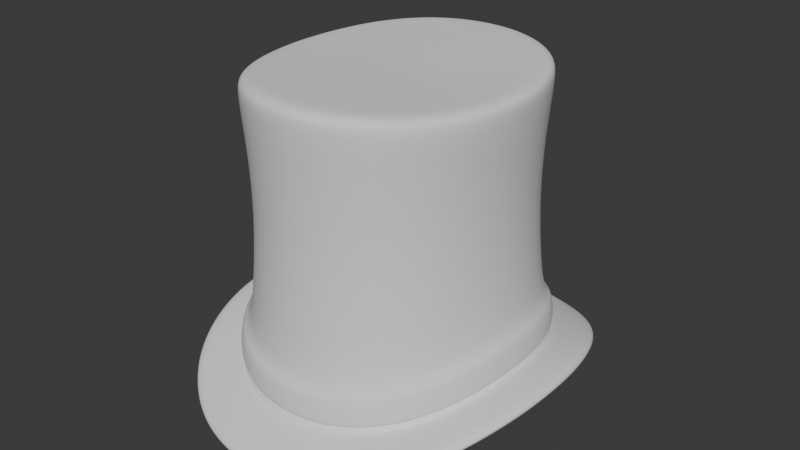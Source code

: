 # Source: Attire_Hat_HatTopTall_HIGHPOLY.blend  (saved by Blender 4.3.34; exported with 4.5.12 LTS)
import bpy
from mathutils import Matrix  # noqa: F401  (used for matrix-valued properties, if any)

bpy.ops.wm.read_factory_settings(use_empty=True)
scene = bpy.context.scene
scene.name = 'Scene'

# ---- world
world_world = bpy.data.worlds.new('World'); scene.world = world_world
world_world.use_nodes = True; world_world.node_tree.nodes.clear()
_N = world_world.node_tree.nodes; _L = world_world.node_tree.links
n0 = _N.new('ShaderNodeOutputWorld'); n0.name = 'World Output'; n0.location = (300, 300)
n1 = _N.new('ShaderNodeBackground'); n1.name = 'Background'; n1.location = (10, 300)
n1.inputs[0].default_value = (0.05088, 0.05088, 0.05088, 1.0)
_L.new(n1.outputs[0], n0.inputs[0])
n0.is_active_output = True
world_world.color = (0.05088, 0.05088, 0.05088)
world_world.use_sun_shadow = False
world_world.sun_shadow_jitter_overblur = 0.0

# ---- meshes
me_attire_hat_hattoptall_highpoly = bpy.data.meshes.new('Attire_Hat_HatTopTall_HIGHPOLY')
me_attire_hat_hattoptall_highpoly.from_pydata([(0.06325, -0.07435, 0.02669), (0.08711, -2.98e-08, 0.03584), (0.08564, -0.02075, 0.03511), (0.08112, -0.04064, 0.03282), (0.07366, -0.05879, 0.02978), (0.05001, -0.0866, 0.02422), (0.03457, -0.09537, 0.02196), (0.01765, -0.1006, 0.02063), (2.384e-07, -0.1024, 0.02012), (0.08671, -0.1019, 0.02517), (0.1194, -2.98e-08, 0.04203), (0.1174, -0.02845, 0.04067), (0.1112, -0.05571, 0.03728), (0.101, -0.0806, 0.03163), (0.06856, -0.1187, 0.01864), (0.04739, -0.1307, 0.01406), (0.0242, -0.138, 0.01209), (2.384e-07, -0.1404, 0.01122), (0.08671, -0.1019, 0.01374), (0.1194, -2.98e-08, 0.0303), (0.1174, -0.02845, 0.02895), (0.1112, -0.05571, 0.02563), (0.101, -0.0806, 0.02007), (0.06856, -0.1187, 0.007357), (0.04739, -0.1307, 0.002829), (0.0242, -0.138, 0.0008664), (2.384e-07, -0.1404, 3.129e-07), (0.06325, 0.07435, 0.02686), (0.08561, 0.02075, 0.03512), (0.08112, 0.04064, 0.03282), (0.07366, 0.05879, 0.02983), (0.05001, 0.0866, 0.02439), (0.03457, 0.09537, 0.02212), (0.01765, 0.1006, 0.02074), (2.384e-07, 0.1024, 0.02013), (0.08671, 0.1019, 0.02517), (0.1174, 0.02845, 0.04068), (0.1112, 0.05571, 0.03728), (0.101, 0.0806, 0.03163), (0.06856, 0.1187, 0.01871), (0.04739, 0.1307, 0.01409), (0.0242, 0.138, 0.01209), (2.384e-07, 0.1404, 0.01122), (0.08671, 0.1019, 0.01374), (0.1174, 0.02845, 0.02896), (0.1112, 0.05571, 0.02563), (0.101, 0.0806, 0.02007), (0.06856, 0.1187, 0.007418), (0.04739, 0.1307, 0.002856), (0.0242, 0.138, 0.0008674), (2.384e-07, 0.1404, 3.129e-07), (-0.06325, -0.07435, 0.02669), (-0.08711, -2.98e-08, 0.03584), (-0.08564, -0.02075, 0.03511), (-0.08112, -0.04064, 0.03282), (-0.07366, -0.05879, 0.02978), (-0.05001, -0.0866, 0.02422), (-0.03457, -0.09537, 0.02196), (-0.01765, -0.1006, 0.02063), (-0.08671, -0.1019, 0.02517), (-0.1194, -2.98e-08, 0.04203), (-0.1174, -0.02845, 0.04067), (-0.1112, -0.05571, 0.03728), (-0.101, -0.0806, 0.03163), (-0.06856, -0.1187, 0.01864), (-0.04739, -0.1307, 0.01406), (-0.0242, -0.138, 0.01209), (-0.08671, -0.1019, 0.01374), (-0.1194, -2.98e-08, 0.0303), (-0.1174, -0.02845, 0.02895), (-0.1112, -0.05571, 0.02563), (-0.101, -0.0806, 0.02007), (-0.06856, -0.1187, 0.007357), (-0.04739, -0.1307, 0.002829), (-0.0242, -0.138, 0.0008664), (-0.06325, 0.07435, 0.02686), (-0.08561, 0.02075, 0.03512), (-0.08112, 0.04064, 0.03282), (-0.07366, 0.05879, 0.02983), (-0.05001, 0.0866, 0.02439), (-0.03457, 0.09537, 0.02212), (-0.01765, 0.1006, 0.02074), (-0.01867, 0.1052, 0.04761), (-0.0366, 0.09963, 0.0489), (-0.05302, 0.09029, 0.0512), (-0.0671, 0.07723, 0.05396), (-0.08671, 0.1019, 0.02517), (-0.1174, 0.02845, 0.04068), (-0.1112, 0.05571, 0.03728), (-0.101, 0.0806, 0.03163), (-0.06856, 0.1187, 0.01871), (-0.04739, 0.1307, 0.01409), (-0.0242, 0.138, 0.01209), (-0.08671, 0.1019, 0.01374), (-0.1174, 0.02845, 0.02896), (-0.1112, 0.05571, 0.02563), (-0.101, 0.0806, 0.02007), (-0.06856, 0.1187, 0.007418), (-0.04739, 0.1307, 0.002856), (-0.0242, 0.138, 0.0008674), (-0.01589, 0.09058, 0.01049), (-0.03111, 0.08583, 0.01173), (-0.04501, 0.07794, 0.01378), (-0.0663, 0.05291, 0.01867), (-0.07301, 0.03657, 0.02137), (-0.07705, 0.01868, 0.02344), (-0.05692, 0.06692, 0.016), (-0.01589, -0.09058, 0.01039), (-0.03111, -0.08583, 0.0116), (-0.04501, -0.07794, 0.01363), (-0.0663, -0.05291, 0.01863), (-0.07301, -0.03657, 0.02137), (-0.07708, -0.01868, 0.02343), (-0.0784, -2.98e-08, 0.02409), (-0.05692, -0.06692, 0.01585), (2.384e-07, 0.09216, 0.009943), (0.01589, 0.09058, 0.01049), (0.03111, 0.08583, 0.01173), (0.04501, 0.07794, 0.01378), (0.0663, 0.05291, 0.01867), (0.07301, 0.03657, 0.02137), (0.07705, 0.01868, 0.02344), (0.05692, 0.06692, 0.016), (2.384e-07, -0.09216, 0.009932), (0.01589, -0.09058, 0.01039), (0.03111, -0.08583, 0.0116), (0.04501, -0.07794, 0.01363), (0.0663, -0.05291, 0.01863), (0.07301, -0.03657, 0.02137), (0.07708, -0.01868, 0.02343), (0.0784, -2.98e-08, 0.02409), (0.05692, -0.06692, 0.01585), (0.06306, -0.07413, 0.03088), (0.08684, -2.98e-08, 0.03997), (0.08538, -0.02069, 0.03927), (0.08088, -0.04052, 0.03701), (0.07344, -0.05862, 0.03398), (0.04987, -0.08634, 0.02833), (0.03447, -0.09508, 0.02606), (0.0176, -0.1003, 0.02474), (2.384e-07, -0.1021, 0.02422), (0.06306, 0.07413, 0.03104), (0.08535, 0.02069, 0.03928), (0.08088, 0.04052, 0.03701), (0.07344, 0.05862, 0.03402), (0.04987, 0.08634, 0.0285), (0.03447, 0.09508, 0.02621), (0.0176, 0.1003, 0.02485), (2.384e-07, 0.1021, 0.02423), (-0.06306, -0.07413, 0.03088), (-0.08684, -2.98e-08, 0.03997), (-0.08538, -0.02069, 0.03927), (-0.08088, -0.04052, 0.03701), (-0.07344, -0.05862, 0.03398), (-0.04987, -0.08634, 0.02833), (-0.03447, -0.09508, 0.02606), (-0.0176, -0.1003, 0.02474), (-0.06306, 0.07413, 0.03104), (-0.08535, 0.02069, 0.03928), (-0.08088, 0.04052, 0.03701), (-0.07344, 0.05862, 0.03402), (-0.04987, 0.08634, 0.0285), (-0.03447, 0.09508, 0.02621), (-0.0176, 0.1003, 0.02485), (-0.07804, 0.06078, 0.05693), (-0.08573, 0.04184, 0.05984), (-0.09029, 0.02131, 0.06187), (-0.01867, -0.1052, 0.0475), (-0.05302, -0.09029, 0.05104), (-0.0366, -0.09963, 0.04875), (-0.0671, -0.07723, 0.05386), (-0.07804, -0.06078, 0.05693), (-0.08572, -0.04184, 0.05984), (-0.09181, 4.5e-06, 0.06239), (-0.09032, -0.02131, 0.06187), (2.384e-07, 0.1071, 0.04687), (0.01867, 0.1052, 0.04761), (0.05302, 0.09029, 0.0512), (0.0366, 0.09963, 0.0489), (0.0671, 0.07723, 0.05396), (0.07804, 0.06078, 0.05693), (0.08573, 0.04184, 0.05984), (0.09029, 0.02131, 0.06187), (2.384e-07, -0.1071, 0.04686), (0.01867, -0.1052, 0.0475), (0.0366, -0.09963, 0.04875), (0.05302, -0.09029, 0.05104), (0.0671, -0.07723, 0.05386), (0.07804, -0.06078, 0.05693), (0.08572, -0.04184, 0.05984), (0.09032, -0.02131, 0.06187), (0.09181, 4.5e-06, 0.06239), (0.01887, -0.1067, 0.02501), (0.037, -0.1011, 0.02632), (0.05364, -0.09165, 0.02858), (0.06795, -0.07845, 0.03111), (0.07915, -0.06177, 0.03421), (0.08707, -0.04255, 0.03724), (0.09182, -0.02168, 0.0395), (0.01887, 0.1067, 0.02512), (0.05364, 0.09165, 0.02875), (0.037, 0.1011, 0.02647), (0.06795, 0.07844, 0.03128), (0.07915, 0.06177, 0.03425), (0.08707, 0.04254, 0.03724), (0.09336, 4.5e-06, 0.0402), (0.09179, 0.02168, 0.03951), (2.384e-07, -0.1086, 0.02449), (-0.01887, -0.1067, 0.02501), (-0.05364, -0.09165, 0.02858), (-0.037, -0.1011, 0.02632), (-0.06795, -0.07845, 0.03111), (-0.07915, -0.06177, 0.03421), (-0.08707, -0.04255, 0.03724), (-0.09182, -0.02168, 0.0395), (2.384e-07, 0.1086, 0.0245), (-0.01887, 0.1067, 0.02512), (-0.037, 0.1011, 0.02647), (-0.05364, 0.09165, 0.02875), (-0.06795, 0.07844, 0.03128), (-0.07915, 0.06177, 0.03425), (-0.08707, 0.04254, 0.03724), (-0.09179, 0.02168, 0.03951), (-0.09336, 4.739e-06, 0.0402), (0.08529, -2.98e-08, 0.06217), (0.08386, -0.02036, 0.06165), (0.0795, -0.03988, 0.05963), (0.07227, -0.05772, 0.05672), (0.04915, -0.08503, 0.05081), (0.03399, -0.09364, 0.04851), (0.01736, -0.09882, 0.04725), (2.384e-07, -0.1006, 0.04661), (0.08383, 0.02036, 0.06165), (0.0795, 0.03988, 0.05963), (0.07227, 0.05772, 0.05672), (0.04915, 0.08503, 0.05097), (0.03399, 0.09364, 0.04866), (0.01736, 0.09882, 0.04736), (2.384e-07, 0.1006, 0.04662), (-0.08529, -2.98e-08, 0.06217), (-0.08386, -0.02036, 0.06165), (-0.0795, -0.03988, 0.05963), (-0.07227, -0.05772, 0.05672), (-0.04915, -0.08503, 0.05081), (-0.03399, -0.09364, 0.04851), (-0.01736, -0.09882, 0.04725), (-0.08383, 0.02036, 0.06165), (-0.0795, 0.03988, 0.05963), (-0.07227, 0.05772, 0.05672), (-0.04914, 0.08503, 0.05097), (-0.03399, 0.09364, 0.04866), (-0.01736, 0.09882, 0.04736), (0.06211, -0.07301, 0.05364), (0.06211, 0.07301, 0.05375), (-0.06211, -0.07301, 0.05364), (-0.06211, 0.07301, 0.05375), (0.07965, 0.01934, 0.1004), (0.07807, 0.01915, 0.1366), (0.07966, 0.01934, 0.1729), (0.07559, 0.03792, 0.0992), (0.07399, 0.0375, 0.1361), (0.0756, 0.03792, 0.1731), (0.06881, 0.05496, 0.09742), (0.06721, 0.05424, 0.1354), (0.06881, 0.05496, 0.1735), (0.05923, 0.06963, 0.0956), (0.05773, 0.06857, 0.1347), (0.05923, 0.06963, 0.1739), (0.04695, 0.08123, 0.09389), (0.04567, 0.07983, 0.1341), (0.04695, 0.08123, 0.1742), (0.03252, 0.08959, 0.09246), (0.03158, 0.08789, 0.1336), (0.03252, 0.08958, 0.1746), (0.01663, 0.09463, 0.09163), (0.01613, 0.09275, 0.1332), (0.01662, 0.09462, 0.1747), (2.384e-07, 0.09633, 0.09116), (2.384e-07, 0.09437, 0.133), (2.384e-07, 0.09632, 0.1748), (-0.01663, 0.09463, 0.09163), (-0.01613, 0.09275, 0.1332), (-0.01662, 0.09462, 0.1747), (-0.03252, 0.08959, 0.09246), (-0.03158, 0.08789, 0.1336), (-0.03252, 0.08958, 0.1746), (-0.04695, 0.08123, 0.09389), (-0.04567, 0.07983, 0.1341), (-0.04695, 0.08123, 0.1742), (-0.05923, 0.06963, 0.0956), (-0.05773, 0.06857, 0.1347), (-0.05923, 0.06963, 0.1739), (-0.06881, 0.05496, 0.09742), (-0.06721, 0.05424, 0.1354), (-0.06881, 0.05496, 0.1735), (-0.07559, 0.03792, 0.0992), (-0.07399, 0.0375, 0.1361), (-0.0756, 0.03792, 0.1731), (-0.07965, 0.01934, 0.1004), (-0.07807, 0.01915, 0.1366), (-0.07966, 0.01934, 0.1729), (-0.08102, -2.98e-08, 0.1008), (-0.07944, -2.98e-08, 0.1368), (-0.08103, -2.98e-08, 0.173), (-0.07968, -0.01934, 0.1004), (-0.0781, -0.01915, 0.1366), (-0.07968, -0.01934, 0.1729), (-0.07559, -0.03792, 0.0992), (-0.07399, -0.0375, 0.1361), (-0.0756, -0.03792, 0.1731), (-0.06881, -0.05496, 0.09742), (-0.06721, -0.05424, 0.1354), (-0.06881, -0.05496, 0.1735), (-0.05923, -0.06964, 0.09554), (-0.05773, -0.06857, 0.1347), (-0.05923, -0.06963, 0.1739), (-0.04696, -0.08124, 0.0938), (-0.04567, -0.07983, 0.1341), (-0.04695, -0.08124, 0.1743), (-0.03252, -0.0896, 0.09238), (-0.03158, -0.08789, 0.1335), (-0.03252, -0.0896, 0.1746), (-0.01663, -0.09463, 0.09157), (-0.01613, -0.09275, 0.1332), (-0.01663, -0.09463, 0.1747), (2.384e-07, -0.09633, 0.09115), (2.384e-07, -0.09437, 0.133), (2.384e-07, -0.09632, 0.1748), (0.01663, -0.09463, 0.09157), (0.01613, -0.09275, 0.1332), (0.01663, -0.09463, 0.1747), (0.03252, -0.0896, 0.09238), (0.03158, -0.08789, 0.1335), (0.03252, -0.0896, 0.1746), (0.04696, -0.08124, 0.0938), (0.04567, -0.07983, 0.1341), (0.04695, -0.08124, 0.1743), (0.05924, -0.06964, 0.09554), (0.05773, -0.06857, 0.1347), (0.05923, -0.06963, 0.1739), (0.06881, -0.05496, 0.09742), (0.06721, -0.05424, 0.1354), (0.06881, -0.05496, 0.1735), (0.07559, -0.03792, 0.0992), (0.07399, -0.0375, 0.1361), (0.0756, -0.03792, 0.1731), (0.07968, -0.01934, 0.1004), (0.0781, -0.01915, 0.1366), (0.07969, -0.01934, 0.1729), (0.08102, -2.98e-08, 0.1008), (0.07944, -2.98e-08, 0.1368), (0.08103, -2.98e-08, 0.173), (2.384e-07, -5.066e-07, 0.213), (0.08443, -2.98e-08, 0.2049), (0.06847, -6.827e-06, 0.2129), (0.0828, -4.232e-08, 0.2106), (0.06729, -0.01723, 0.213), (0.08303, -0.02015, 0.2049), (0.08142, -0.01976, 0.2106), (0.06367, -0.03364, 0.2134), (0.07872, -0.03949, 0.2054), (0.07721, -0.03873, 0.2111), (0.05776, -0.0484, 0.214), (0.07158, -0.05717, 0.2061), (0.07021, -0.05608, 0.2118), (0.0274, -0.07723, 0.2157), (0.0337, -0.09285, 0.2081), (0.03306, -0.09107, 0.2138), (0.083, 0.02015, 0.2049), (0.06726, 0.01723, 0.213), (0.0814, 0.01976, 0.2106), (0.0337, 0.09285, 0.2081), (0.0274, 0.07723, 0.2156), (0.03306, 0.09107, 0.2137), (-0.06729, -0.01723, 0.213), (-0.08302, -0.02015, 0.2049), (-0.08142, -0.01976, 0.2106), (-0.07872, -0.03949, 0.2054), (-0.06367, -0.03364, 0.2134), (-0.07721, -0.03873, 0.2111), (-0.03944, -0.07033, 0.2152), (-0.04872, -0.08429, 0.2076), (-0.04778, -0.08268, 0.2132), (-0.0337, -0.09285, 0.2081), (-0.0274, -0.07723, 0.2157), (-0.03306, -0.09107, 0.2138), (-0.05776, 0.0484, 0.214), (-0.07158, 0.05717, 0.2061), (-0.07021, 0.05608, 0.2118), (-0.0274, 0.07723, 0.2156), (-0.0337, 0.09285, 0.2081), (-0.03306, 0.09107, 0.2137), (0.06154, 0.07235, 0.2068), (0.04966, 0.06075, 0.2146), (0.06036, 0.07096, 0.2125), (-0.04966, -0.06075, 0.2146), (-0.06154, -0.07235, 0.2069), (-0.06036, -0.07096, 0.2125), (0.03944, -0.07033, 0.2152), (0.04872, -0.08429, 0.2076), (0.04778, -0.08268, 0.2132), (0.01722, -0.09801, 0.2084), (0.01404, -0.08144, 0.2159), (0.01689, -0.09613, 0.214), (2.384e-07, -0.08285, 0.216), (2.384e-07, -0.09974, 0.2085), (2.384e-07, -0.09782, 0.2141), (0.06367, 0.03365, 0.2134), (0.07872, 0.03949, 0.2054), (0.07721, 0.03873, 0.2111), (0.07158, 0.05717, 0.2061), (0.05776, 0.0484, 0.214), (0.07021, 0.05608, 0.2118), (0.03944, 0.07033, 0.2152), (0.04871, 0.08429, 0.2075), (0.04778, 0.08267, 0.2132), (0.01404, 0.08143, 0.2158), (0.01722, 0.098, 0.2084), (0.01689, 0.09613, 0.214), (2.384e-07, 0.09974, 0.2085), (2.384e-07, 0.08285, 0.216), (2.384e-07, 0.09782, 0.2141), (-0.08443, -2.98e-08, 0.2049), (-0.06847, -6.827e-06, 0.2129), (-0.0828, -4.232e-08, 0.2106), (-0.07158, -0.05717, 0.2061), (-0.05776, -0.0484, 0.214), (-0.07021, -0.05608, 0.2118), (-0.01404, -0.08144, 0.2159), (-0.01722, -0.09801, 0.2084), (-0.01689, -0.09613, 0.214), (-0.06726, 0.01723, 0.213), (-0.083, 0.02015, 0.2049), (-0.0814, 0.01976, 0.2106), (-0.06367, 0.03365, 0.2134), (-0.07872, 0.03949, 0.2054), (-0.07721, 0.03873, 0.2111), (-0.03944, 0.07033, 0.2152), (-0.04871, 0.08429, 0.2075), (-0.04778, 0.08267, 0.2132), (-0.01722, 0.098, 0.2084), (-0.01404, 0.08143, 0.2158), (-0.01689, 0.09613, 0.214), (0.06154, -0.07235, 0.2069), (0.04966, -0.06075, 0.2146), (0.06037, -0.07096, 0.2125), (-0.06154, 0.07235, 0.2068), (-0.04966, 0.06075, 0.2146), (-0.06036, 0.07096, 0.2125), (0.07765, -7.252e-08, 0.2129), (0.07637, -0.01854, 0.213), (0.07245, -0.03634, 0.2134), (0.06592, -0.05266, 0.2141), (0.07634, 0.01854, 0.213), (-0.07245, -0.03634, 0.2134), (-0.07637, -0.01854, 0.213), (-0.03109, -0.08566, 0.216), (-0.04493, -0.07773, 0.2154), (-0.05672, -0.06668, 0.2148), (0.01589, -0.09044, 0.2162), (2.384e-07, -0.09205, 0.2163), (0.05672, -0.06668, 0.2148), (0.04493, -0.07773, 0.2154), (0.06592, 0.05266, 0.2141), (0.07245, 0.03634, 0.2134), (2.384e-07, 0.09205, 0.2163), (0.01589, 0.09044, 0.2162), (-0.01589, -0.09044, 0.2162), (-0.07765, -7.252e-08, 0.2129), (-0.07634, 0.01854, 0.213), (-0.07245, 0.03634, 0.2134), (-0.01589, 0.09044, 0.2162), (-0.05672, 0.06668, 0.2147), (-0.04492, 0.07773, 0.2154), (0.03109, -0.08566, 0.216), (0.05672, 0.06668, 0.2147), (0.03109, 0.08566, 0.2159), (0.04492, 0.07773, 0.2154), (-0.06592, -0.05266, 0.2141), (-0.06592, 0.05266, 0.2141), (-0.03109, 0.08566, 0.2159), (-0.01067, 0.0628, 0.2034), (-0.02079, 0.05964, 0.2034), (-0.02989, 0.05448, 0.2034), (-0.04389, 0.03797, 0.2034), (-0.04858, 0.02656, 0.2034), (-0.05149, 0.01365, 0.2034), (-0.03763, 0.04732, 0.2034), (-0.01067, -0.0628, 0.2034), (-0.02079, -0.05964, 0.2034), (-0.02989, -0.05448, 0.2034), (-0.04389, -0.03797, 0.2034), (-0.04858, -0.02655, 0.2034), (-0.05151, -0.01365, 0.2034), (-0.05247, -9.079e-06, 0.2034), (-0.03763, -0.04732, 0.2034), (2.384e-07, 0.06387, 0.2034), (0.01067, 0.0628, 0.2034), (0.02079, 0.05964, 0.2034), (0.02989, 0.05448, 0.2034), (0.04389, 0.03797, 0.2034), (0.04858, 0.02656, 0.2034), (0.05149, 0.01365, 0.2034), (0.03763, 0.04732, 0.2034), (2.384e-07, -0.06387, 0.2034), (0.01067, -0.0628, 0.2034), (0.02079, -0.05964, 0.2034), (0.02989, -0.05448, 0.2034), (0.04389, -0.03797, 0.2034), (0.04858, -0.02655, 0.2034), (0.05151, -0.01365, 0.2034), (0.05247, -9.181e-06, 0.2034), (0.03763, -0.04732, 0.2034), (0.0, -4.895e-07, 0.2034), (-0.04724, 0.05553, 0.2034), (-0.05502, 0.04391, 0.2034), (0.05502, -0.04391, 0.2034), (0.06059, -0.03035, 0.2034), (-0.04724, -0.05553, 0.2034), (-0.03735, -0.06468, 0.2034), (0.06396, -0.0155, 0.2034), (0.06506, -3.25e-08, 0.2034), (0.06394, 0.0155, 0.2034), (0.06059, 0.03035, 0.2034), (2.384e-07, -0.07648, 0.2034), (0.01318, -0.07516, 0.2034), (0.02582, -0.07122, 0.2034), (0.03735, -0.06468, 0.2034), (0.04724, -0.05553, 0.2034), (-0.06396, -0.0155, 0.2034), (-0.06059, -0.03035, 0.2034), (-0.01318, 0.07516, 0.2034), (-0.02582, 0.07122, 0.2034), (0.04724, 0.05553, 0.2034), (0.03735, 0.06468, 0.2034), (0.05502, 0.04391, 0.2034), (0.02582, 0.07122, 0.2034), (0.01318, 0.07516, 0.2034), (2.384e-07, 0.07648, 0.2034), (-0.06059, 0.03035, 0.2034), (-0.05502, -0.04391, 0.2034), (-0.06506, -3.25e-08, 0.2034), (-0.02582, -0.07122, 0.2034), (-0.01318, -0.07516, 0.2034), (-0.06394, 0.0155, 0.2034), (-0.03735, 0.06468, 0.2034)], [], [(242, 241, 172, 171), (3, 12, 11, 2), (16, 25, 24, 15), (15, 24, 23, 14), (14, 23, 18, 9), (9, 18, 22, 13), (13, 22, 21, 12), (12, 21, 20, 11), (11, 20, 19, 10), (42, 41, 49, 50), (41, 40, 48, 49), (40, 39, 47, 48), (39, 35, 43, 47), (35, 38, 46, 43), (38, 37, 45, 46), (37, 36, 44, 45), (36, 10, 19, 44), (17, 66, 74, 26), (66, 65, 73, 74), (65, 64, 72, 73), (64, 59, 67, 72), (59, 63, 71, 67), (63, 62, 70, 71), (62, 61, 69, 70), (61, 60, 68, 69), (42, 50, 99, 92), (92, 99, 98, 91), (91, 98, 97, 90), (90, 97, 93, 86), (86, 93, 96, 89), (89, 96, 95, 88), (88, 95, 94, 87), (87, 94, 68, 60), (78, 89, 88, 77), (29, 37, 38, 30), (57, 65, 66, 58), (53, 61, 62, 54), (55, 63, 59, 51), (56, 64, 65, 57), (58, 66, 17, 8), (52, 60, 61, 53), (51, 59, 64, 56), (54, 62, 63, 55), (80, 81, 92, 91), (76, 77, 88, 87), (78, 75, 86, 89), (79, 80, 91, 90), (81, 34, 42, 92), (52, 76, 87, 60), (75, 79, 90, 86), (27, 35, 39, 31), (31, 39, 40, 32), (38, 35, 27, 30), (36, 37, 29, 28), (40, 41, 33, 32), (13, 12, 3, 4), (14, 9, 0, 5), (11, 10, 1, 2), (17, 16, 7, 8), (1, 10, 36, 28), (15, 14, 5, 6), (0, 9, 13, 4), (33, 41, 42, 34), (52, 150, 158, 76), (76, 158, 159, 77), (256, 257, 350, 349), (77, 159, 160, 78), (78, 160, 157, 75), (79, 161, 162, 80), (80, 162, 163, 81), (81, 163, 148, 34), (75, 157, 161, 79), (52, 53, 151, 150), (53, 54, 152, 151), (54, 55, 153, 152), (55, 51, 149, 153), (56, 57, 155, 154), (57, 58, 156, 155), (58, 8, 140, 156), (51, 56, 154, 149), (1, 28, 142, 133), (28, 29, 143, 142), (29, 30, 144, 143), (30, 27, 141, 144), (31, 32, 146, 145), (32, 33, 147, 146), (33, 34, 148, 147), (27, 31, 145, 141), (1, 133, 134, 2), (2, 134, 135, 3), (3, 135, 136, 4), (4, 136, 132, 0), (5, 137, 138, 6), (6, 138, 139, 7), (7, 139, 140, 8), (0, 132, 137, 5), (161, 157, 219, 218), (229, 230, 184, 185), (255, 249, 84, 85), (145, 146, 201, 200), (228, 229, 185, 186), (251, 238, 175, 82), (144, 141, 202, 203), (227, 252, 187, 188), (250, 251, 82, 83), (143, 144, 203, 204), (226, 227, 188, 189), (249, 250, 83, 84), (142, 143, 204, 206), (225, 226, 189, 190), (248, 255, 85, 164), (133, 142, 206, 205), (224, 225, 190, 191), (149, 154, 209, 211), (247, 248, 164, 165), (156, 140, 207, 208), (246, 247, 165, 166), (155, 156, 208, 210), (239, 246, 166, 173), (154, 155, 210, 209), (243, 254, 170, 168), (153, 149, 211, 212), (231, 245, 167, 183), (152, 153, 212, 213), (245, 244, 169, 167), (151, 152, 213, 214), (244, 243, 168, 169), (150, 151, 214, 223), (254, 242, 171, 170), (146, 147, 199, 201), (230, 231, 183, 184), (252, 228, 186, 187), (147, 148, 215, 199), (232, 224, 191, 182), (141, 145, 200, 202), (233, 232, 182, 181), (134, 133, 205, 198), (135, 134, 198, 197), (234, 233, 181, 180), (136, 135, 197, 196), (158, 150, 223, 222), (253, 234, 180, 179), (132, 136, 196, 195), (159, 158, 222, 221), (236, 235, 177, 178), (138, 137, 194, 193), (160, 159, 221, 220), (237, 236, 178, 176), (139, 138, 193, 192), (157, 160, 220, 219), (238, 237, 176, 175), (140, 139, 192, 207), (162, 161, 218, 217), (235, 253, 179, 177), (137, 132, 195, 194), (240, 239, 173, 174), (163, 162, 217, 216), (241, 240, 174, 172), (148, 163, 216, 215), (259, 260, 257, 256), (260, 261, 258, 257), (352, 413, 372), (234, 262, 259, 233), (423, 352, 431), (262, 263, 260, 259), (263, 264, 261, 260), (420, 352, 416), (253, 265, 262, 234), (265, 266, 263, 262), (266, 267, 264, 263), (413, 352, 393), (235, 268, 265, 253), (268, 269, 266, 265), (269, 270, 267, 266), (267, 392, 410, 264), (236, 271, 268, 235), (271, 272, 269, 268), (272, 273, 270, 269), (416, 352, 372), (237, 274, 271, 236), (274, 275, 272, 271), (275, 276, 273, 272), (273, 371, 414, 270), (238, 277, 274, 237), (277, 278, 275, 274), (278, 279, 276, 275), (282, 440, 419, 279), (251, 280, 277, 238), (280, 281, 278, 277), (281, 282, 279, 278), (441, 352, 420), (250, 283, 280, 251), (283, 284, 281, 280), (284, 285, 282, 281), (441, 389, 352), (249, 286, 283, 250), (286, 287, 284, 283), (287, 288, 285, 284), (411, 393, 352), (255, 289, 286, 249), (289, 290, 287, 286), (290, 291, 288, 287), (248, 292, 289, 255), (292, 293, 290, 289), (293, 294, 291, 290), (447, 386, 352), (247, 295, 292, 248), (295, 296, 293, 292), (296, 297, 294, 293), (437, 352, 389), (246, 298, 295, 247), (298, 299, 296, 295), (299, 300, 297, 296), (447, 352, 437), (239, 301, 298, 246), (301, 302, 299, 298), (302, 303, 300, 299), (431, 352, 434), (240, 304, 301, 239), (304, 305, 302, 301), (305, 306, 303, 302), (423, 374, 352), (241, 307, 304, 240), (307, 308, 305, 304), (308, 309, 306, 305), (426, 352, 378), (242, 310, 307, 241), (310, 311, 308, 307), (311, 312, 309, 308), (352, 380, 384), (254, 313, 310, 242), (313, 314, 311, 310), (314, 315, 312, 311), (444, 352, 398), (243, 316, 313, 254), (316, 317, 314, 313), (317, 318, 315, 314), (352, 395, 380), (244, 319, 316, 243), (319, 320, 317, 316), (320, 321, 318, 317), (428, 352, 384), (245, 322, 319, 244), (322, 323, 320, 319), (323, 324, 321, 320), (434, 352, 386), (231, 325, 322, 245), (325, 326, 323, 322), (326, 327, 324, 323), (411, 352, 407), (230, 328, 325, 231), (328, 329, 326, 325), (329, 330, 327, 326), (404, 352, 428), (229, 331, 328, 230), (331, 332, 329, 328), (332, 333, 330, 329), (352, 402, 365), (228, 334, 331, 229), (334, 335, 332, 331), (335, 336, 333, 332), (407, 352, 369), (252, 337, 334, 228), (337, 338, 335, 334), (338, 339, 336, 335), (402, 352, 404), (227, 340, 337, 252), (340, 341, 338, 337), (341, 342, 339, 338), (398, 352, 365), (226, 343, 340, 227), (343, 344, 341, 340), (344, 345, 342, 341), (352, 444, 362), (225, 346, 343, 226), (346, 347, 344, 343), (347, 348, 345, 344), (352, 362, 359), (224, 349, 346, 225), (349, 350, 347, 346), (350, 351, 348, 347), (352, 354, 369), (256, 349, 224, 232), (257, 258, 351, 350), (351, 353, 357, 348), (306, 375, 422, 303), (333, 366, 401, 330), (291, 446, 438, 288), (312, 425, 377, 309), (336, 399, 366, 333), (315, 396, 425, 312), (330, 401, 405, 327), (318, 381, 396, 315), (339, 443, 399, 336), (324, 429, 383, 321), (352, 359, 356), (327, 405, 429, 324), (261, 408, 368, 258), (321, 383, 381, 318), (264, 410, 408, 261), (303, 422, 432, 300), (270, 414, 392, 267), (300, 432, 435, 297), (276, 417, 371, 273), (294, 387, 446, 291), (352, 374, 378), (258, 368, 353, 351), (297, 435, 387, 294), (279, 419, 417, 276), (348, 357, 360, 345), (285, 390, 440, 282), (426, 395, 352), (345, 360, 363, 342), (288, 438, 390, 285), (309, 377, 375, 306), (342, 363, 443, 339), (204, 181, 182, 206), (203, 180, 181, 204), (202, 179, 180, 203), (200, 177, 179, 202), (201, 178, 177, 200), (199, 176, 178, 201), (215, 175, 176, 199), (216, 82, 175, 215), (217, 83, 82, 216), (218, 84, 83, 217), (219, 85, 84, 218), (220, 164, 85, 219), (221, 165, 164, 220), (222, 166, 165, 221), (223, 173, 166, 222), (214, 174, 173, 223), (213, 172, 174, 214), (212, 171, 172, 213), (211, 170, 171, 212), (209, 168, 170, 211), (210, 169, 168, 209), (208, 167, 169, 210), (207, 183, 167, 208), (192, 184, 183, 207), (193, 185, 184, 192), (194, 186, 185, 193), (195, 187, 186, 194), (196, 188, 187, 195), (197, 189, 188, 196), (198, 190, 189, 197), (205, 191, 190, 198), (206, 182, 191, 205), (17, 26, 25, 16), (7, 16, 15, 6), (233, 259, 256, 232), (95, 104, 105, 94), (94, 105, 113, 68), (68, 113, 112, 69), (69, 112, 111, 70), (70, 111, 110, 71), (71, 110, 114, 67), (67, 114, 109, 72), (72, 109, 108, 73), (73, 108, 107, 74), (74, 107, 123, 26), (26, 123, 124, 25), (25, 124, 125, 24), (24, 125, 126, 23), (23, 126, 131, 18), (18, 131, 127, 22), (22, 127, 128, 21), (21, 128, 129, 20), (20, 129, 130, 19), (19, 130, 121, 44), (44, 121, 120, 45), (45, 120, 119, 46), (46, 119, 122, 43), (43, 122, 118, 47), (47, 118, 117, 48), (48, 117, 116, 49), (49, 116, 115, 50), (50, 115, 100, 99), (99, 100, 101, 98), (98, 101, 102, 97), (97, 102, 106, 93), (93, 106, 103, 96), (96, 103, 104, 95), (357, 353, 355, 358), (358, 355, 449, 450), (360, 357, 358, 361), (361, 358, 450, 451), (363, 360, 361, 364), (364, 361, 451, 452), (353, 368, 370, 355), (355, 370, 453, 449), (375, 377, 379, 376), (376, 379, 454, 455), (381, 383, 385, 382), (382, 385, 456, 457), (396, 381, 382, 397), (397, 382, 457, 458), (405, 401, 403, 406), (406, 403, 459, 460), (399, 443, 445, 400), (400, 445, 461, 462), (408, 410, 412, 409), (409, 412, 463, 464), (417, 419, 421, 418), (418, 421, 465, 466), (429, 405, 406, 430), (430, 406, 460, 467), (432, 422, 424, 433), (433, 424, 468, 469), (435, 432, 433, 436), (436, 433, 469, 470), (419, 440, 442, 421), (421, 442, 471, 465), (438, 446, 448, 439), (439, 448, 472, 473), (443, 363, 364, 445), (445, 364, 452, 461), (366, 399, 400, 367), (367, 400, 462, 474), (401, 366, 367, 403), (403, 367, 474, 459), (368, 408, 409, 370), (370, 409, 464, 453), (410, 392, 394, 412), (412, 394, 475, 463), (414, 371, 373, 415), (415, 373, 476, 477), (371, 417, 418, 373), (373, 418, 466, 476), (392, 414, 415, 394), (394, 415, 477, 475), (422, 375, 376, 424), (424, 376, 455, 468), (377, 425, 427, 379), (379, 427, 478, 454), (425, 396, 397, 427), (427, 397, 458, 478), (383, 429, 430, 385), (385, 430, 467, 456), (387, 435, 436, 388), (388, 436, 470, 479), (446, 387, 388, 448), (448, 388, 479, 472), (390, 438, 439, 391), (391, 439, 473, 480), (440, 390, 391, 442), (442, 391, 480, 471), (352, 356, 354), (354, 356, 450, 449), (356, 359, 451, 450), (359, 362, 452, 451), (369, 354, 449, 453), (378, 374, 455, 454), (384, 380, 457, 456), (380, 395, 458, 457), (402, 404, 460, 459), (444, 398, 462, 461), (411, 407, 464, 463), (420, 416, 466, 465), (404, 428, 467, 460), (423, 431, 469, 468), (431, 434, 470, 469), (441, 420, 465, 471), (447, 437, 473, 472), (362, 444, 461, 452), (398, 365, 474, 462), (365, 402, 459, 474), (407, 369, 453, 464), (393, 411, 463, 475), (372, 413, 477, 476), (416, 372, 476, 466), (413, 393, 475, 477), (374, 423, 468, 455), (426, 378, 454, 478), (395, 426, 478, 458), (428, 384, 456, 467), (434, 386, 479, 470), (386, 447, 472, 479), (437, 389, 480, 473), (389, 441, 471, 480), (112, 113, 541, 529), (125, 124, 525, 526), (108, 109, 519, 542), (127, 131, 528, 516), (123, 107, 543, 524), (111, 112, 529, 530), (107, 108, 542, 543), (101, 100, 531, 532), (113, 105, 544, 541), (131, 126, 527, 528), (103, 106, 514, 515), (106, 102, 545, 514), (118, 122, 533, 534), (128, 127, 516, 517), (105, 104, 539, 544), (119, 120, 523, 535), (109, 114, 518, 519), (102, 101, 532, 545), (122, 119, 535, 533), (130, 129, 520, 521), (100, 115, 538, 531), (117, 118, 534, 536), (121, 130, 521, 522), (114, 110, 540, 518), (115, 116, 537, 538), (120, 121, 522, 523), (104, 103, 515, 539), (124, 123, 524, 525), (110, 111, 530, 540), (129, 128, 517, 520), (116, 117, 536, 537), (126, 125, 526, 527), (487, 483, 513), (483, 482, 513), (482, 481, 513), (481, 496, 513), (496, 497, 513), (497, 498, 513), (498, 499, 513), (499, 503, 513), (503, 500, 513), (500, 501, 513), (501, 502, 513), (502, 511, 513), (511, 510, 513), (510, 509, 513), (509, 508, 513), (508, 512, 513), (512, 507, 513), (507, 506, 513), (506, 505, 513), (505, 504, 513), (504, 488, 513), (488, 489, 513), (489, 490, 513), (490, 495, 513), (495, 491, 513), (491, 492, 513), (492, 493, 513), (493, 494, 513), (494, 486, 513), (486, 485, 513), (485, 484, 513), (484, 487, 513), (487, 484, 515, 514), (508, 509, 517, 516), (495, 490, 519, 518), (510, 511, 521, 520), (511, 502, 522, 521), (502, 501, 523, 522), (504, 505, 525, 524), (509, 510, 520, 517), (506, 507, 527, 526), (505, 506, 526, 525), (512, 508, 516, 528), (493, 492, 530, 529), (481, 482, 532, 531), (507, 512, 528, 527), (503, 499, 534, 533), (501, 500, 535, 523), (500, 503, 533, 535), (499, 498, 536, 534), (497, 496, 538, 537), (484, 485, 539, 515), (492, 491, 540, 530), (498, 497, 537, 536), (494, 493, 529, 541), (490, 489, 542, 519), (488, 504, 524, 543), (489, 488, 543, 542), (486, 494, 541, 544), (483, 487, 514, 545), (485, 486, 544, 539), (482, 483, 545, 532), (496, 481, 531, 538), (491, 495, 518, 540)])
me_attire_hat_hattoptall_highpoly.polygons.foreach_set('use_smooth', [True] * 576)
_uv = me_attire_hat_hattoptall_highpoly.uv_layers.new(name='UVMap')
_uv.uv.foreach_set('vector', [0.315, 0.2908, 0.315, 0.2675, 0.3226, 0.2675, 0.3226, 0.2908, 0.1391, 0.6061, 0.1803, 0.6061, 0.1803, 0.6345, 0.1391, 0.6345, 0.1273, 0.5261, 0.1394, 0.5261, 0.1394, 0.5547, 0.1273, 0.5547, 0.1273, 0.5547, 0.1394, 0.5547, 0.1394, 0.5835, 0.1273, 0.5835, 0.1273, 0.5835, 0.1394, 0.5835, 0.1394, 0.6129, 0.1273, 0.6129, 0.1273, 0.6129, 0.1394, 0.6129, 0.1394, 0.6434, 0.1273, 0.6434, 0.1273, 0.6434, 0.1394, 0.6434, 0.1394, 0.6752, 0.1273, 0.6752, 0.1273, 0.6752, 0.1394, 0.6752, 0.1394, 0.7081, 0.1273, 0.7081, 0.1273, 0.7081, 0.1394, 0.7081, 0.1394, 0.7414, 0.1273, 0.7414, 0.1273, 0.9854, 0.1273, 0.9568, 0.1394, 0.9568, 0.1394, 0.9854, 0.1273, 0.9568, 0.1273, 0.9282, 0.1394, 0.9282, 0.1394, 0.9568, 0.1273, 0.9282, 0.1273, 0.8993, 0.1394, 0.8993, 0.1394, 0.9282, 0.1273, 0.8993, 0.1273, 0.87, 0.1394, 0.87, 0.1394, 0.8993, 0.1273, 0.87, 0.1273, 0.8395, 0.1394, 0.8395, 0.1394, 0.87, 0.1273, 0.8395, 0.1273, 0.8076, 0.1394, 0.8076, 0.1394, 0.8395, 0.1273, 0.8076, 0.1273, 0.7748, 0.1394, 0.7748, 0.1394, 0.8076, 0.1273, 0.7748, 0.1273, 0.7414, 0.1394, 0.7414, 0.1394, 0.7748, 0.1273, 0.4975, 0.1273, 0.4688, 0.1394, 0.4688, 0.1394, 0.4975, 0.1273, 0.4688, 0.1273, 0.4402, 0.1394, 0.4402, 0.1394, 0.4688, 0.1273, 0.4402, 0.1273, 0.4114, 0.1394, 0.4114, 0.1394, 0.4402, 0.1273, 0.4114, 0.1273, 0.382, 0.1394, 0.382, 0.1394, 0.4114, 0.1273, 0.382, 0.1273, 0.3515, 0.1394, 0.3515, 0.1394, 0.382, 0.1273, 0.3515, 0.1273, 0.3197, 0.1394, 0.3197, 0.1394, 0.3515, 0.1273, 0.3197, 0.1273, 0.2868, 0.1394, 0.2868, 0.1394, 0.3197, 0.1273, 0.2868, 0.1273, 0.2535, 0.1394, 0.2535, 0.1394, 0.2868, 0.1273, 0.009483, 0.1394, 0.009483, 0.1394, 0.0381, 0.1273, 0.0381, 0.1273, 0.0381, 0.1394, 0.0381, 0.1394, 0.06672, 0.1273, 0.06672, 0.1273, 0.06672, 0.1394, 0.06672, 0.1394, 0.09556, 0.1273, 0.09556, 0.1273, 0.09556, 0.1394, 0.09556, 0.1394, 0.1249, 0.1273, 0.1249, 0.1273, 0.1249, 0.1394, 0.1249, 0.1394, 0.1554, 0.1273, 0.1554, 0.1273, 0.1554, 0.1394, 0.1554, 0.1394, 0.1873, 0.1273, 0.1873, 0.1273, 0.1873, 0.1394, 0.1873, 0.1394, 0.2201, 0.1273, 0.2201, 0.1273, 0.2201, 0.1394, 0.2201, 0.1394, 0.2535, 0.1273, 0.2535, 0.1391, 0.1555, 0.1803, 0.1555, 0.1803, 0.1831, 0.1391, 0.1831, 0.1391, 0.7208, 0.1803, 0.7208, 0.1803, 0.7484, 0.1391, 0.7484, 0.1391, 0.4024, 0.1803, 0.4024, 0.1803, 0.4272, 0.1391, 0.4272, 0.1391, 0.2694, 0.1803, 0.2694, 0.1803, 0.2979, 0.1391, 0.2979, 0.1391, 0.3255, 0.1803, 0.3255, 0.1803, 0.3519, 0.1391, 0.3519, 0.1391, 0.3774, 0.1803, 0.3774, 0.1803, 0.4024, 0.1391, 0.4024, 0.1391, 0.4272, 0.1803, 0.4272, 0.1803, 0.452, 0.1391, 0.452, 0.1391, 0.2405, 0.1803, 0.2405, 0.1803, 0.2694, 0.1391, 0.2694, 0.1391, 0.3519, 0.1803, 0.3519, 0.1803, 0.3774, 0.1391, 0.3774, 0.1391, 0.2979, 0.1803, 0.2979, 0.1803, 0.3255, 0.1391, 0.3255, 0.1391, 0.07865, 0.1391, 0.05384, 0.1803, 0.05384, 0.1803, 0.07865, 0.1391, 0.2116, 0.1391, 0.1831, 0.1803, 0.1831, 0.1803, 0.2116, 0.1391, 0.1555, 0.1391, 0.1291, 0.1803, 0.1291, 0.1803, 0.1555, 0.1391, 0.1036, 0.1391, 0.07865, 0.1803, 0.07865, 0.1803, 0.1036, 0.1391, 0.05384, 0.1391, 0.02904, 0.1803, 0.02904, 0.1803, 0.05384, 0.1391, 0.2405, 0.1391, 0.2116, 0.1803, 0.2116, 0.1803, 0.2405, 0.1391, 0.1291, 0.1391, 0.1036, 0.1803, 0.1036, 0.1803, 0.1291, 0.1391, 0.7748, 0.1803, 0.7748, 0.1803, 0.8003, 0.1391, 0.8003, 0.1391, 0.8003, 0.1803, 0.8003, 0.1803, 0.8253, 0.1391, 0.8253, 0.1803, 0.7484, 0.1803, 0.7748, 0.1391, 0.7748, 0.1391, 0.7484, 0.1803, 0.6924, 0.1803, 0.7208, 0.1391, 0.7208, 0.1391, 0.6924, 0.1803, 0.8253, 0.1803, 0.8501, 0.1391, 0.8501, 0.1391, 0.8253, 0.1803, 0.5785, 0.1803, 0.6061, 0.1391, 0.6061, 0.1391, 0.5785, 0.1803, 0.5266, 0.1803, 0.5521, 0.1391, 0.5521, 0.1391, 0.5266, 0.1803, 0.6345, 0.1803, 0.6635, 0.1391, 0.6635, 0.1391, 0.6345, 0.1803, 0.452, 0.1803, 0.4768, 0.1391, 0.4768, 0.1391, 0.452, 0.1391, 0.6635, 0.1803, 0.6635, 0.1803, 0.6924, 0.1391, 0.6924, 0.1803, 0.5016, 0.1803, 0.5266, 0.1391, 0.5266, 0.1391, 0.5016, 0.1391, 0.5521, 0.1803, 0.5521, 0.1803, 0.5785, 0.1391, 0.5785, 0.1391, 0.8501, 0.1803, 0.8501, 0.1803, 0.8749, 0.1391, 0.8749, 0.3361, 0.5707, 0.3405, 0.5707, 0.3405, 0.5947, 0.3361, 0.5947, 0.3361, 0.5947, 0.3405, 0.5947, 0.3405, 0.6184, 0.3361, 0.6184, 0.4622, 0.5849, 0.4217, 0.5849, 0.4217, 0.5616, 0.4622, 0.5616, 0.3361, 0.6184, 0.3405, 0.6184, 0.3405, 0.6414, 0.3361, 0.6414, 0.3361, 0.6414, 0.3405, 0.6414, 0.3405, 0.6634, 0.3361, 0.6634, 0.3361, 0.6846, 0.3405, 0.6846, 0.3405, 0.7054, 0.3361, 0.7054, 0.3361, 0.7054, 0.3405, 0.7054, 0.3405, 0.726, 0.3361, 0.726, 0.3361, 0.726, 0.3405, 0.726, 0.3405, 0.7467, 0.3361, 0.7467, 0.3361, 0.6634, 0.3405, 0.6634, 0.3405, 0.6846, 0.3361, 0.6846, 0.3361, 0.5707, 0.3361, 0.5466, 0.3405, 0.5466, 0.3405, 0.5707, 0.3361, 0.5466, 0.3361, 0.5229, 0.3405, 0.5229, 0.3405, 0.5466, 0.3361, 0.5229, 0.3361, 0.4999, 0.3405, 0.4999, 0.3405, 0.5229, 0.3361, 0.4999, 0.3361, 0.4779, 0.3405, 0.4779, 0.3405, 0.4999, 0.3361, 0.4567, 0.3361, 0.4359, 0.3405, 0.4359, 0.3405, 0.4567, 0.3361, 0.4359, 0.3361, 0.4153, 0.3405, 0.4153, 0.3405, 0.4359, 0.3361, 0.4153, 0.3361, 0.3946, 0.3405, 0.3946, 0.3405, 0.4153, 0.3361, 0.4779, 0.3361, 0.4567, 0.3405, 0.4567, 0.3405, 0.4779, 0.3361, 0.2186, 0.3361, 0.1945, 0.3405, 0.1945, 0.3405, 0.2186, 0.3361, 0.1945, 0.3361, 0.1708, 0.3405, 0.1708, 0.3405, 0.1945, 0.3361, 0.1708, 0.3361, 0.1479, 0.3405, 0.1479, 0.3405, 0.1708, 0.3361, 0.1479, 0.3361, 0.1259, 0.3405, 0.1259, 0.3405, 0.1479, 0.3361, 0.1047, 0.3361, 0.08388, 0.3405, 0.08388, 0.3405, 0.1047, 0.3361, 0.08388, 0.3361, 0.06322, 0.3405, 0.06322, 0.3405, 0.08388, 0.3361, 0.06322, 0.3361, 0.04258, 0.3405, 0.04258, 0.3405, 0.06322, 0.3361, 0.1259, 0.3361, 0.1047, 0.3405, 0.1047, 0.3405, 0.1259, 0.3361, 0.2186, 0.3405, 0.2186, 0.3405, 0.2427, 0.3361, 0.2427, 0.3361, 0.2427, 0.3405, 0.2427, 0.3405, 0.2664, 0.3361, 0.2664, 0.3361, 0.2664, 0.3405, 0.2664, 0.3405, 0.2893, 0.3361, 0.2893, 0.3361, 0.2893, 0.3405, 0.2893, 0.3405, 0.3113, 0.3361, 0.3113, 0.3361, 0.3325, 0.3405, 0.3325, 0.3405, 0.3533, 0.3361, 0.3533, 0.3361, 0.3533, 0.3405, 0.3533, 0.3405, 0.374, 0.3361, 0.374, 0.3361, 0.374, 0.3405, 0.374, 0.3405, 0.3946, 0.3361, 0.3946, 0.3361, 0.3113, 0.3405, 0.3113, 0.3405, 0.3325, 0.3361, 0.3325, 0.3054, 0.7029, 0.3054, 0.681, 0.3129, 0.681, 0.3129, 0.7029, 0.315, 0.4399, 0.315, 0.4189, 0.3226, 0.4189, 0.3226, 0.4399, 0.315, 0.1246, 0.315, 0.103, 0.3226, 0.103, 0.3226, 0.1246, 0.3054, 0.1032, 0.3054, 0.08172, 0.3129, 0.08172, 0.3129, 0.1032, 0.315, 0.461, 0.315, 0.4399, 0.3226, 0.4399, 0.3226, 0.461, 0.315, 0.06089, 0.315, 0.0399, 0.3226, 0.0399, 0.3226, 0.06089, 0.3054, 0.1479, 0.3054, 0.1252, 0.3129, 0.1252, 0.3129, 0.1479, 0.315, 0.505, 0.315, 0.4826, 0.3226, 0.4826, 0.3226, 0.505, 0.315, 0.08189, 0.315, 0.06089, 0.3226, 0.06089, 0.3226, 0.08189, 0.3054, 0.1717, 0.3054, 0.1479, 0.3129, 0.1479, 0.3129, 0.1717, 0.315, 0.5283, 0.315, 0.505, 0.3226, 0.505, 0.3226, 0.5283, 0.315, 0.103, 0.315, 0.08189, 0.3226, 0.08189, 0.3226, 0.103, 0.3054, 0.1961, 0.3054, 0.1717, 0.3129, 0.1717, 0.3129, 0.1961, 0.315, 0.5524, 0.315, 0.5283, 0.3226, 0.5283, 0.3226, 0.5524, 0.315, 0.147, 0.315, 0.1246, 0.3226, 0.1246, 0.3226, 0.147, 0.3054, 0.221, 0.3054, 0.1961, 0.3129, 0.1961, 0.3129, 0.221, 0.315, 0.5769, 0.315, 0.5524, 0.3226, 0.5524, 0.3226, 0.5769, 0.3054, 0.4892, 0.3054, 0.4673, 0.3129, 0.4673, 0.3129, 0.4892, 0.315, 0.1703, 0.315, 0.147, 0.3226, 0.147, 0.3226, 0.1703, 0.3054, 0.4244, 0.3054, 0.4031, 0.3129, 0.4031, 0.3129, 0.4244, 0.315, 0.1944, 0.315, 0.1703, 0.3226, 0.1703, 0.3226, 0.1944, 0.3054, 0.4458, 0.3054, 0.4244, 0.3129, 0.4244, 0.3129, 0.4458, 0.315, 0.2189, 0.315, 0.1944, 0.3226, 0.1944, 0.3226, 0.2189, 0.3054, 0.4673, 0.3054, 0.4458, 0.3129, 0.4458, 0.3129, 0.4673, 0.315, 0.3347, 0.315, 0.3132, 0.3226, 0.3132, 0.3226, 0.3347, 0.3054, 0.512, 0.3054, 0.4892, 0.3129, 0.4892, 0.3129, 0.512, 0.315, 0.3979, 0.315, 0.3769, 0.3226, 0.3769, 0.3226, 0.3979, 0.3054, 0.5357, 0.3054, 0.512, 0.3129, 0.512, 0.3129, 0.5357, 0.315, 0.3769, 0.315, 0.3559, 0.3226, 0.3559, 0.3226, 0.3769, 0.3054, 0.5602, 0.3054, 0.5357, 0.3129, 0.5357, 0.3129, 0.5602, 0.315, 0.3559, 0.315, 0.3347, 0.3226, 0.3347, 0.3226, 0.3559, 0.3054, 0.5851, 0.3054, 0.5602, 0.3129, 0.5602, 0.3129, 0.5851, 0.315, 0.3132, 0.315, 0.2908, 0.3226, 0.2908, 0.3226, 0.3132, 0.3054, 0.08172, 0.3054, 0.06036, 0.3129, 0.06036, 0.3129, 0.08172, 0.315, 0.4189, 0.315, 0.3979, 0.3226, 0.3979, 0.3226, 0.4189, 0.315, 0.4826, 0.315, 0.461, 0.3226, 0.461, 0.3226, 0.4826, 0.3054, 0.06036, 0.3054, 0.03901, 0.3129, 0.03901, 0.3129, 0.06036, 0.315, 0.6014, 0.315, 0.5769, 0.3226, 0.5769, 0.3226, 0.6014, 0.3054, 0.1252, 0.3054, 0.1032, 0.3129, 0.1032, 0.3129, 0.1252, 0.315, 0.6255, 0.315, 0.6014, 0.3226, 0.6014, 0.3226, 0.6255, 0.3054, 0.2459, 0.3054, 0.221, 0.3129, 0.221, 0.3129, 0.2459, 0.3054, 0.2704, 0.3054, 0.2459, 0.3129, 0.2459, 0.3129, 0.2704, 0.315, 0.6488, 0.315, 0.6255, 0.3226, 0.6255, 0.3226, 0.6488, 0.3054, 0.2942, 0.3054, 0.2704, 0.3129, 0.2704, 0.3129, 0.2942, 0.3054, 0.61, 0.3054, 0.5851, 0.3129, 0.5851, 0.3129, 0.61, 0.315, 0.6712, 0.315, 0.6488, 0.3226, 0.6488, 0.3226, 0.6712, 0.3054, 0.3169, 0.3054, 0.2942, 0.3129, 0.2942, 0.3129, 0.3169, 0.3054, 0.6345, 0.3054, 0.61, 0.3129, 0.61, 0.3129, 0.6345, 0.315, 0.7139, 0.315, 0.6927, 0.3226, 0.6927, 0.3226, 0.7139, 0.3054, 0.3604, 0.3054, 0.3389, 0.3129, 0.3389, 0.3129, 0.3604, 0.3054, 0.6583, 0.3054, 0.6345, 0.3129, 0.6345, 0.3129, 0.6583, 0.315, 0.7349, 0.315, 0.7139, 0.3226, 0.7139, 0.3226, 0.7349, 0.3054, 0.3817, 0.3054, 0.3604, 0.3129, 0.3604, 0.3129, 0.3817, 0.3054, 0.681, 0.3054, 0.6583, 0.3129, 0.6583, 0.3129, 0.681, 0.315, 0.7559, 0.315, 0.7349, 0.3226, 0.7349, 0.3226, 0.7559, 0.3054, 0.4031, 0.3054, 0.3817, 0.3129, 0.3817, 0.3129, 0.4031, 0.3054, 0.7245, 0.3054, 0.7029, 0.3129, 0.7029, 0.3129, 0.7245, 0.315, 0.6927, 0.315, 0.6712, 0.3226, 0.6712, 0.3226, 0.6927, 0.3054, 0.3389, 0.3054, 0.3169, 0.3129, 0.3169, 0.3129, 0.3389, 0.315, 0.2434, 0.315, 0.2189, 0.3226, 0.2189, 0.3226, 0.2434, 0.3054, 0.7458, 0.3054, 0.7245, 0.3129, 0.7245, 0.3129, 0.7458, 0.315, 0.2675, 0.315, 0.2434, 0.3226, 0.2434, 0.3226, 0.2675, 0.3054, 0.7672, 0.3054, 0.7458, 0.3129, 0.7458, 0.3129, 0.7672, 0.4622, 0.6079, 0.4217, 0.6079, 0.4217, 0.5849, 0.4622, 0.5849, 0.4217, 0.6079, 0.3812, 0.6079, 0.3812, 0.5849, 0.4217, 0.5849, 0.5768, 0.7186, 0.6285, 0.7971, 0.6151, 0.8062, 0.5057, 0.6301, 0.4622, 0.6301, 0.4622, 0.6079, 0.5057, 0.6079, 0.4972, 0.7243, 0.5768, 0.7186, 0.5, 0.7442, 0.4622, 0.6301, 0.4217, 0.6301, 0.4217, 0.6079, 0.4622, 0.6079, 0.4217, 0.6301, 0.3812, 0.6301, 0.3812, 0.6079, 0.4217, 0.6079, 0.5837, 0.815, 0.5768, 0.7186, 0.5999, 0.8122, 0.5057, 0.6514, 0.4622, 0.6514, 0.4622, 0.6301, 0.5057, 0.6301, 0.4622, 0.6514, 0.4217, 0.6514, 0.4217, 0.6301, 0.4622, 0.6301, 0.4217, 0.6514, 0.3812, 0.6514, 0.3812, 0.6301, 0.4217, 0.6301, 0.6285, 0.7971, 0.5768, 0.7186, 0.6396, 0.7851, 0.5057, 0.6719, 0.4622, 0.6719, 0.4622, 0.6514, 0.5057, 0.6514, 0.4622, 0.6719, 0.4217, 0.6719, 0.4217, 0.6514, 0.4622, 0.6514, 0.4217, 0.6719, 0.3812, 0.6719, 0.3812, 0.6514, 0.4217, 0.6514, 0.3812, 0.6514, 0.3469, 0.6514, 0.3469, 0.6301, 0.3812, 0.6301, 0.5057, 0.6921, 0.4622, 0.6921, 0.4622, 0.6719, 0.5057, 0.6719, 0.4622, 0.6921, 0.4217, 0.6921, 0.4217, 0.6719, 0.4622, 0.6719, 0.4217, 0.6921, 0.3812, 0.6921, 0.3812, 0.6719, 0.4217, 0.6719, 0.5999, 0.8122, 0.5768, 0.7186, 0.6151, 0.8062, 0.5057, 0.7121, 0.4622, 0.7121, 0.4622, 0.6921, 0.5057, 0.6921, 0.4622, 0.7121, 0.4217, 0.7121, 0.4217, 0.6921, 0.4622, 0.6921, 0.4217, 0.7121, 0.3812, 0.7121, 0.3812, 0.6921, 0.4217, 0.6921, 0.3812, 0.6921, 0.3468, 0.6921, 0.3468, 0.6719, 0.3812, 0.6719, 0.5057, 0.7321, 0.4622, 0.7321, 0.4622, 0.7121, 0.5057, 0.7121, 0.4622, 0.7321, 0.4217, 0.7321, 0.4217, 0.7121, 0.4622, 0.7121, 0.4217, 0.7321, 0.3812, 0.7321, 0.3812, 0.7121, 0.4217, 0.7121, 0.3812, 0.07017, 0.3467, 0.07017, 0.3467, 0.05017, 0.3812, 0.05017, 0.5057, 0.07017, 0.4622, 0.07017, 0.4622, 0.05017, 0.5057, 0.05017, 0.4622, 0.07017, 0.4217, 0.07017, 0.4217, 0.05017, 0.4622, 0.05017, 0.4217, 0.07017, 0.3812, 0.07017, 0.3812, 0.05017, 0.4217, 0.05017, 0.5673, 0.8145, 0.5768, 0.7186, 0.5837, 0.815, 0.5057, 0.09017, 0.4622, 0.09017, 0.4622, 0.07017, 0.5057, 0.07017, 0.4622, 0.09017, 0.4217, 0.09017, 0.4217, 0.07017, 0.4622, 0.07017, 0.4217, 0.09017, 0.3812, 0.09017, 0.3812, 0.07017, 0.4217, 0.07017, 0.5673, 0.8145, 0.5514, 0.8107, 0.5768, 0.7186, 0.5057, 0.1103, 0.4622, 0.1103, 0.4622, 0.09017, 0.5057, 0.09017, 0.4622, 0.1103, 0.4217, 0.1103, 0.4217, 0.09017, 0.4622, 0.09017, 0.4217, 0.1103, 0.3812, 0.1103, 0.3812, 0.09017, 0.4217, 0.09017, 0.648, 0.7701, 0.6396, 0.7851, 0.5768, 0.7186, 0.5057, 0.1309, 0.4622, 0.1309, 0.4622, 0.1103, 0.5057, 0.1103, 0.4622, 0.1309, 0.4217, 0.1309, 0.4217, 0.1103, 0.4622, 0.1103, 0.4217, 0.1309, 0.3812, 0.1309, 0.3812, 0.1103, 0.4217, 0.1103, 0.5057, 0.1522, 0.4622, 0.1522, 0.4622, 0.1309, 0.5057, 0.1309, 0.4622, 0.1522, 0.4217, 0.1522, 0.4217, 0.1309, 0.4622, 0.1309, 0.4217, 0.1522, 0.3812, 0.1522, 0.3812, 0.1309, 0.4217, 0.1309, 0.5241, 0.7934, 0.5136, 0.7797, 0.5768, 0.7186, 0.5057, 0.1744, 0.4622, 0.1744, 0.4622, 0.1522, 0.5057, 0.1522, 0.4622, 0.1744, 0.4217, 0.1744, 0.4217, 0.1522, 0.4622, 0.1522, 0.4217, 0.1744, 0.3812, 0.1744, 0.3812, 0.1522, 0.4217, 0.1522, 0.5368, 0.8037, 0.5768, 0.7186, 0.5514, 0.8107, 0.5057, 0.1973, 0.4622, 0.1973, 0.4622, 0.1744, 0.5057, 0.1744, 0.4622, 0.1973, 0.4217, 0.1973, 0.4217, 0.1744, 0.4622, 0.1744, 0.4217, 0.1973, 0.3812, 0.1973, 0.3812, 0.1744, 0.4217, 0.1744, 0.5241, 0.7934, 0.5768, 0.7186, 0.5368, 0.8037, 0.5057, 0.2206, 0.4622, 0.2206, 0.4622, 0.1973, 0.5057, 0.1973, 0.4622, 0.2206, 0.4217, 0.2206, 0.4217, 0.1973, 0.4622, 0.1973, 0.4217, 0.2206, 0.3812, 0.2206, 0.3812, 0.1973, 0.4217, 0.1973, 0.5, 0.7442, 0.5768, 0.7186, 0.5055, 0.763, 0.5057, 0.244, 0.4622, 0.244, 0.4622, 0.2206, 0.5057, 0.2206, 0.4622, 0.244, 0.4217, 0.244, 0.4217, 0.2206, 0.4622, 0.2206, 0.4217, 0.244, 0.3812, 0.244, 0.3812, 0.2206, 0.4217, 0.2206, 0.4972, 0.7243, 0.4971, 0.7041, 0.5768, 0.7186, 0.5057, 0.2669, 0.4622, 0.2669, 0.4622, 0.244, 0.5057, 0.244, 0.4622, 0.2669, 0.4217, 0.2669, 0.4217, 0.244, 0.4622, 0.244, 0.4217, 0.2669, 0.3812, 0.2669, 0.3812, 0.244, 0.4217, 0.244, 0.5056, 0.6671, 0.5768, 0.7186, 0.5, 0.6847, 0.5057, 0.2891, 0.4622, 0.2891, 0.4622, 0.2669, 0.5057, 0.2669, 0.4622, 0.2891, 0.4217, 0.2891, 0.4217, 0.2669, 0.4622, 0.2669, 0.4217, 0.2891, 0.3812, 0.2891, 0.3812, 0.2669, 0.4217, 0.2669, 0.5768, 0.7186, 0.5251, 0.64, 0.5385, 0.631, 0.5057, 0.3105, 0.4622, 0.3105, 0.4622, 0.2891, 0.5057, 0.2891, 0.4622, 0.3105, 0.4217, 0.3105, 0.4217, 0.2891, 0.4622, 0.2891, 0.4217, 0.3105, 0.3812, 0.3105, 0.3812, 0.2891, 0.4217, 0.2891, 0.6295, 0.6438, 0.5768, 0.7186, 0.6168, 0.6335, 0.5057, 0.331, 0.4622, 0.331, 0.4622, 0.3105, 0.5057, 0.3105, 0.4622, 0.331, 0.4217, 0.331, 0.4217, 0.3105, 0.4622, 0.3105, 0.4217, 0.331, 0.3812, 0.331, 0.3812, 0.3105, 0.4217, 0.3105, 0.5768, 0.7186, 0.514, 0.652, 0.5251, 0.64, 0.5057, 0.3511, 0.4622, 0.3511, 0.4622, 0.331, 0.5057, 0.331, 0.4622, 0.3511, 0.4217, 0.3511, 0.4217, 0.331, 0.4622, 0.331, 0.4217, 0.3511, 0.3812, 0.3511, 0.3812, 0.331, 0.4217, 0.331, 0.5537, 0.625, 0.5768, 0.7186, 0.5385, 0.631, 0.5057, 0.3711, 0.4622, 0.3711, 0.4622, 0.3511, 0.5057, 0.3511, 0.4622, 0.3711, 0.4217, 0.3711, 0.4217, 0.3511, 0.4622, 0.3511, 0.4217, 0.3711, 0.3812, 0.3711, 0.3812, 0.3511, 0.4217, 0.3511, 0.5055, 0.763, 0.5768, 0.7186, 0.5136, 0.7797, 0.5057, 0.3911, 0.4622, 0.3911, 0.4622, 0.3711, 0.5057, 0.3711, 0.4622, 0.3911, 0.4217, 0.3911, 0.4217, 0.3711, 0.4622, 0.3711, 0.4217, 0.3911, 0.3812, 0.3911, 0.3812, 0.3711, 0.4217, 0.3711, 0.648, 0.7701, 0.5768, 0.7186, 0.6537, 0.7524, 0.5057, 0.4111, 0.4622, 0.4111, 0.4622, 0.3911, 0.5057, 0.3911, 0.4622, 0.4111, 0.4217, 0.4111, 0.4217, 0.3911, 0.4622, 0.3911, 0.4217, 0.4111, 0.3812, 0.4111, 0.3812, 0.3911, 0.4217, 0.3911, 0.5699, 0.6221, 0.5768, 0.7186, 0.5537, 0.625, 0.5057, 0.4311, 0.4622, 0.4311, 0.4622, 0.4111, 0.5057, 0.4111, 0.4622, 0.4311, 0.4217, 0.4311, 0.4217, 0.4111, 0.4622, 0.4111, 0.4217, 0.4311, 0.3812, 0.4311, 0.3812, 0.4111, 0.4217, 0.4111, 0.5768, 0.7186, 0.5864, 0.6226, 0.6023, 0.6264, 0.5057, 0.4513, 0.4622, 0.4513, 0.4622, 0.4311, 0.5057, 0.4311, 0.4622, 0.4513, 0.4217, 0.4513, 0.4217, 0.4311, 0.4622, 0.4311, 0.4217, 0.4513, 0.3812, 0.4513, 0.3812, 0.4311, 0.4217, 0.4311, 0.6537, 0.7524, 0.5768, 0.7186, 0.6565, 0.733, 0.5057, 0.4718, 0.4622, 0.4718, 0.4622, 0.4513, 0.5057, 0.4513, 0.4622, 0.4718, 0.4217, 0.4718, 0.4217, 0.4513, 0.4622, 0.4513, 0.4217, 0.4718, 0.3812, 0.4718, 0.3812, 0.4513, 0.4217, 0.4513, 0.5864, 0.6226, 0.5768, 0.7186, 0.5699, 0.6221, 0.5057, 0.4931, 0.4622, 0.4931, 0.4622, 0.4718, 0.5057, 0.4718, 0.4622, 0.4931, 0.4217, 0.4931, 0.4217, 0.4718, 0.4622, 0.4718, 0.4217, 0.4931, 0.3812, 0.4931, 0.3812, 0.4718, 0.4217, 0.4718, 0.6168, 0.6335, 0.5768, 0.7186, 0.6023, 0.6264, 0.5057, 0.5154, 0.4622, 0.5154, 0.4622, 0.4931, 0.5057, 0.4931, 0.4622, 0.5154, 0.4217, 0.5154, 0.4217, 0.4931, 0.4622, 0.4931, 0.4217, 0.5154, 0.3812, 0.5154, 0.3812, 0.4931, 0.4217, 0.4931, 0.5768, 0.7186, 0.6295, 0.6438, 0.64, 0.6575, 0.5057, 0.5383, 0.4622, 0.5383, 0.4622, 0.5154, 0.5057, 0.5154, 0.4622, 0.5383, 0.4217, 0.5383, 0.4217, 0.5154, 0.4622, 0.5154, 0.4217, 0.5383, 0.3812, 0.5383, 0.3812, 0.5154, 0.4217, 0.5154, 0.5768, 0.7186, 0.64, 0.6575, 0.6481, 0.6742, 0.5057, 0.5616, 0.4622, 0.5616, 0.4622, 0.5383, 0.5057, 0.5383, 0.4622, 0.5616, 0.4217, 0.5616, 0.4217, 0.5383, 0.4622, 0.5383, 0.4217, 0.5616, 0.3812, 0.5616, 0.3812, 0.5383, 0.4217, 0.5383, 0.5768, 0.7186, 0.6565, 0.7129, 0.6565, 0.733, 0.4622, 0.5849, 0.4622, 0.5616, 0.5057, 0.5616, 0.5057, 0.5849, 0.4217, 0.5849, 0.3812, 0.5849, 0.3812, 0.5616, 0.4217, 0.5616, 0.3812, 0.5616, 0.3471, 0.5616, 0.347, 0.5383, 0.3812, 0.5383, 0.3812, 0.244, 0.347, 0.244, 0.3471, 0.2206, 0.3812, 0.2206, 0.3812, 0.4311, 0.3468, 0.4311, 0.3467, 0.4111, 0.3812, 0.4111, 0.3812, 0.1309, 0.3469, 0.1309, 0.3468, 0.1103, 0.3812, 0.1103, 0.3812, 0.2891, 0.3469, 0.2891, 0.347, 0.2669, 0.3812, 0.2669, 0.3812, 0.4513, 0.3468, 0.4513, 0.3468, 0.4311, 0.3812, 0.4311, 0.3812, 0.3105, 0.3469, 0.3105, 0.3469, 0.2891, 0.3812, 0.2891, 0.3812, 0.4111, 0.3467, 0.4111, 0.3467, 0.3911, 0.3812, 0.3911, 0.3812, 0.331, 0.3468, 0.331, 0.3469, 0.3105, 0.3812, 0.3105, 0.3812, 0.4718, 0.3469, 0.4718, 0.3468, 0.4513, 0.3812, 0.4513, 0.3812, 0.3711, 0.3467, 0.3711, 0.3468, 0.3511, 0.3812, 0.3511, 0.5768, 0.7186, 0.6481, 0.6742, 0.6536, 0.6929, 0.3812, 0.3911, 0.3467, 0.3911, 0.3467, 0.3711, 0.3812, 0.3711, 0.3812, 0.6079, 0.347, 0.6079, 0.347, 0.5849, 0.3812, 0.5849, 0.3812, 0.3511, 0.3468, 0.3511, 0.3468, 0.331, 0.3812, 0.331, 0.3812, 0.6301, 0.3469, 0.6301, 0.347, 0.6079, 0.3812, 0.6079, 0.3812, 0.2206, 0.3471, 0.2206, 0.347, 0.1973, 0.3812, 0.1973, 0.3812, 0.6719, 0.3468, 0.6719, 0.3469, 0.6514, 0.3812, 0.6514, 0.3812, 0.1973, 0.347, 0.1973, 0.347, 0.1744, 0.3812, 0.1744, 0.3812, 0.7121, 0.3467, 0.7121, 0.3468, 0.6921, 0.3812, 0.6921, 0.3812, 0.1522, 0.3469, 0.1522, 0.3469, 0.1309, 0.3812, 0.1309, 0.5768, 0.7186, 0.4971, 0.7041, 0.5, 0.6847, 0.3812, 0.5849, 0.347, 0.5849, 0.3471, 0.5616, 0.3812, 0.5616, 0.3812, 0.1744, 0.347, 0.1744, 0.3469, 0.1522, 0.3812, 0.1522, 0.3812, 0.7321, 0.3467, 0.7321, 0.3467, 0.7121, 0.3812, 0.7121, 0.3812, 0.5383, 0.347, 0.5383, 0.347, 0.5154, 0.3812, 0.5154, 0.3812, 0.09017, 0.3468, 0.09017, 0.3467, 0.07017, 0.3812, 0.07017, 0.5056, 0.6671, 0.514, 0.652, 0.5768, 0.7186, 0.3812, 0.5154, 0.347, 0.5154, 0.3469, 0.4931, 0.3812, 0.4931, 0.3812, 0.1103, 0.3468, 0.1103, 0.3468, 0.09017, 0.3812, 0.09017, 0.3812, 0.2669, 0.347, 0.2669, 0.347, 0.244, 0.3812, 0.244, 0.3812, 0.4931, 0.3469, 0.4931, 0.3469, 0.4718, 0.3812, 0.4718, 0.2969, 0.6443, 0.2726, 0.6443, 0.2726, 0.6195, 0.2969, 0.6195, 0.2969, 0.6683, 0.2726, 0.6683, 0.2726, 0.6443, 0.2969, 0.6443, 0.2969, 0.6914, 0.2726, 0.6914, 0.2726, 0.6683, 0.2969, 0.6683, 0.2969, 0.7136, 0.2726, 0.7136, 0.2726, 0.6914, 0.2969, 0.6914, 0.2969, 0.7353, 0.2726, 0.7353, 0.2726, 0.7136, 0.2969, 0.7136, 0.2969, 0.757, 0.2726, 0.757, 0.2726, 0.7353, 0.2969, 0.7353, 0.2969, 0.7786, 0.2726, 0.7786, 0.2726, 0.757, 0.2969, 0.757, 0.2969, 0.06312, 0.2726, 0.06312, 0.2726, 0.04151, 0.2969, 0.04151, 0.2969, 0.08474, 0.2726, 0.08474, 0.2726, 0.06312, 0.2969, 0.06312, 0.2969, 0.1065, 0.2726, 0.1065, 0.2726, 0.08474, 0.2969, 0.08474, 0.2969, 0.1287, 0.2726, 0.1287, 0.2726, 0.1065, 0.2969, 0.1065, 0.2969, 0.1517, 0.2726, 0.1517, 0.2726, 0.1287, 0.2969, 0.1287, 0.2969, 0.1758, 0.2726, 0.1758, 0.2726, 0.1517, 0.2969, 0.1517, 0.2969, 0.2006, 0.2726, 0.2006, 0.2726, 0.1758, 0.2969, 0.1758, 0.2969, 0.2258, 0.2726, 0.2258, 0.2726, 0.2006, 0.2969, 0.2006, 0.2969, 0.251, 0.2726, 0.251, 0.2726, 0.2258, 0.2969, 0.2258, 0.2969, 0.2758, 0.2726, 0.2758, 0.2726, 0.251, 0.2969, 0.251, 0.2969, 0.2998, 0.2726, 0.2998, 0.2726, 0.2758, 0.2969, 0.2758, 0.2969, 0.3228, 0.2726, 0.3228, 0.2726, 0.2998, 0.2969, 0.2998, 0.2969, 0.345, 0.2726, 0.345, 0.2726, 0.3228, 0.2969, 0.3228, 0.2969, 0.3668, 0.2726, 0.3668, 0.2726, 0.345, 0.2969, 0.345, 0.2969, 0.3884, 0.2726, 0.3884, 0.2726, 0.3668, 0.2969, 0.3668, 0.2969, 0.41, 0.2726, 0.41, 0.2726, 0.3884, 0.2969, 0.3884, 0.2969, 0.4316, 0.2726, 0.4316, 0.2726, 0.41, 0.2969, 0.41, 0.2969, 0.4533, 0.2726, 0.4533, 0.2726, 0.4316, 0.2969, 0.4316, 0.2969, 0.475, 0.2726, 0.475, 0.2726, 0.4533, 0.2969, 0.4533, 0.2969, 0.4972, 0.2726, 0.4972, 0.2726, 0.475, 0.2969, 0.475, 0.2969, 0.5203, 0.2726, 0.5203, 0.2726, 0.4972, 0.2969, 0.4972, 0.2969, 0.5443, 0.2726, 0.5443, 0.2726, 0.5203, 0.2969, 0.5203, 0.2969, 0.5691, 0.2726, 0.5691, 0.2726, 0.5443, 0.2969, 0.5443, 0.2969, 0.5943, 0.2726, 0.5943, 0.2726, 0.5691, 0.2969, 0.5691, 0.2969, 0.6195, 0.2726, 0.6195, 0.2726, 0.5943, 0.2969, 0.5943, 0.1273, 0.4975, 0.1394, 0.4975, 0.1394, 0.5261, 0.1273, 0.5261, 0.1391, 0.4768, 0.1803, 0.4768, 0.1803, 0.5016, 0.1391, 0.5016, 0.5057, 0.6079, 0.4622, 0.6079, 0.4622, 0.5849, 0.5057, 0.5849, 0.2449, 0.7119, 0.1954, 0.7119, 0.1954, 0.6832, 0.2449, 0.6832, 0.2449, 0.6832, 0.1954, 0.6832, 0.1954, 0.654, 0.2449, 0.654, 0.2449, 0.654, 0.1954, 0.654, 0.1954, 0.6248, 0.2449, 0.6248, 0.2449, 0.6248, 0.1954, 0.6248, 0.1954, 0.5961, 0.2449, 0.5961, 0.2449, 0.5961, 0.1954, 0.5961, 0.1954, 0.5683, 0.2449, 0.5683, 0.2449, 0.5683, 0.1954, 0.5683, 0.1954, 0.5416, 0.2449, 0.5416, 0.2449, 0.5416, 0.1954, 0.5416, 0.1954, 0.5159, 0.2449, 0.5159, 0.2449, 0.5159, 0.1954, 0.5159, 0.1954, 0.4907, 0.2449, 0.4907, 0.2449, 0.4907, 0.1954, 0.4907, 0.1954, 0.4656, 0.2449, 0.4656, 0.2449, 0.4656, 0.1954, 0.4656, 0.1954, 0.4406, 0.2449, 0.4406, 0.2449, 0.4406, 0.1954, 0.4406, 0.1954, 0.4156, 0.2449, 0.4156, 0.2449, 0.4156, 0.1954, 0.4156, 0.1954, 0.3905, 0.2449, 0.3905, 0.2449, 0.3905, 0.1954, 0.3905, 0.1954, 0.3653, 0.2449, 0.3653, 0.2449, 0.3653, 0.1954, 0.3653, 0.1954, 0.3396, 0.2449, 0.3396, 0.2449, 0.3396, 0.1954, 0.3396, 0.1954, 0.3129, 0.2449, 0.3129, 0.2449, 0.3129, 0.1954, 0.3129, 0.1954, 0.2851, 0.2449, 0.2851, 0.2449, 0.2851, 0.1954, 0.2851, 0.1954, 0.2564, 0.2449, 0.2564, 0.2449, 0.2564, 0.1954, 0.2564, 0.1954, 0.2272, 0.2449, 0.2272, 0.2449, 0.2272, 0.1954, 0.2272, 0.1954, 0.198, 0.2449, 0.198, 0.2449, 0.198, 0.1954, 0.198, 0.1954, 0.1693, 0.2449, 0.1693, 0.2449, 0.1693, 0.1954, 0.1693, 0.1954, 0.1415, 0.2449, 0.1415, 0.2449, 0.1415, 0.1954, 0.1415, 0.1954, 0.1148, 0.2449, 0.1148, 0.2449, 0.1148, 0.1954, 0.1148, 0.1954, 0.08909, 0.2449, 0.08909, 0.2449, 0.08909, 0.1954, 0.08909, 0.1954, 0.06386, 0.2449, 0.06386, 0.2449, 0.06386, 0.1954, 0.06386, 0.1954, 0.03883, 0.2449, 0.03883, 0.2449, 0.03883, 0.1954, 0.03883, 0.1954, 0.0138, 0.2449, 0.0138, 0.2449, 0.8674, 0.1954, 0.8674, 0.1954, 0.8424, 0.2449, 0.8424, 0.2449, 0.8424, 0.1954, 0.8424, 0.1954, 0.8174, 0.2449, 0.8174, 0.2449, 0.8174, 0.1954, 0.8174, 0.1954, 0.7921, 0.2449, 0.7921, 0.2449, 0.7921, 0.1954, 0.7921, 0.1954, 0.7664, 0.2449, 0.7664, 0.2449, 0.7664, 0.1954, 0.7664, 0.1954, 0.7398, 0.2449, 0.7398, 0.2449, 0.7398, 0.1954, 0.7398, 0.1954, 0.7119, 0.2449, 0.7119, 0.347, 0.5383, 0.3471, 0.5616, 0.3384, 0.5614, 0.3384, 0.5388, 0.6727, 0.6884, 0.676, 0.7113, 0.6671, 0.7121, 0.6641, 0.6907, 0.347, 0.5154, 0.347, 0.5383, 0.3384, 0.5383, 0.3384, 0.5161, 0.6662, 0.6663, 0.6727, 0.6879, 0.6641, 0.6907, 0.6581, 0.6703, 0.3469, 0.4931, 0.347, 0.5154, 0.3384, 0.5154, 0.3384, 0.4941, 0.6565, 0.6463, 0.666, 0.6656, 0.6581, 0.6703, 0.6491, 0.6518, 0.3471, 0.5616, 0.347, 0.5849, 0.3384, 0.5845, 0.3384, 0.5618, 0.676, 0.7117, 0.676, 0.7348, 0.6672, 0.7338, 0.6671, 0.7121, 0.347, 0.244, 0.347, 0.2669, 0.3384, 0.2661, 0.3384, 0.244, 0.4776, 0.7019, 0.4809, 0.6796, 0.4895, 0.6823, 0.4864, 0.7034, 0.3468, 0.331, 0.3468, 0.3511, 0.3384, 0.3505, 0.3384, 0.331, 0.5126, 0.6237, 0.529, 0.6128, 0.5335, 0.6215, 0.5181, 0.6319, 0.3469, 0.3105, 0.3468, 0.331, 0.3384, 0.3302, 0.3384, 0.3105, 0.4985, 0.6388, 0.512, 0.6243, 0.5181, 0.6319, 0.5053, 0.6457, 0.3467, 0.3911, 0.3467, 0.4111, 0.3384, 0.4109, 0.3384, 0.3915, 0.5688, 0.6016, 0.5886, 0.6021, 0.5878, 0.612, 0.5692, 0.6114, 0.3468, 0.4513, 0.3469, 0.4718, 0.3384, 0.4718, 0.3384, 0.4521, 0.6275, 0.6161, 0.643, 0.6285, 0.6372, 0.6363, 0.6226, 0.6244, 0.347, 0.6079, 0.3469, 0.6301, 0.3384, 0.6291, 0.3384, 0.6079, 0.6726, 0.7584, 0.666, 0.7788, 0.6579, 0.7744, 0.6641, 0.7548, 0.3467, 0.7121, 0.3467, 0.7321, 0.3384, 0.7318, 0.3384, 0.7123, 0.605, 0.8322, 0.5855, 0.8355, 0.5845, 0.8257, 0.6028, 0.8225, 0.3467, 0.3711, 0.3467, 0.3911, 0.3384, 0.3908, 0.3384, 0.3714, 0.5486, 0.605, 0.5681, 0.6016, 0.5692, 0.6114, 0.5508, 0.6146, 0.347, 0.1973, 0.3471, 0.2206, 0.3384, 0.2205, 0.3384, 0.1978, 0.4809, 0.7487, 0.4776, 0.7259, 0.4865, 0.725, 0.4895, 0.7465, 0.347, 0.1744, 0.347, 0.1973, 0.3384, 0.1973, 0.3384, 0.1752, 0.4874, 0.7708, 0.481, 0.7492, 0.4895, 0.7465, 0.4956, 0.7669, 0.3467, 0.05017, 0.3467, 0.07017, 0.3384, 0.06996, 0.3384, 0.05051, 0.5848, 0.8356, 0.565, 0.835, 0.5658, 0.8251, 0.5845, 0.8257, 0.3468, 0.1103, 0.3469, 0.1309, 0.3384, 0.1309, 0.3384, 0.1111, 0.5261, 0.8211, 0.5106, 0.8087, 0.5164, 0.8009, 0.531, 0.8128, 0.3469, 0.4718, 0.3469, 0.4931, 0.3384, 0.4931, 0.3384, 0.4728, 0.6436, 0.6292, 0.6561, 0.6454, 0.6491, 0.6518, 0.6372, 0.6363, 0.3468, 0.4311, 0.3468, 0.4513, 0.3384, 0.4513, 0.3384, 0.4317, 0.6091, 0.607, 0.6269, 0.6155, 0.6226, 0.6244, 0.6059, 0.6163, 0.3467, 0.4111, 0.3468, 0.4311, 0.3384, 0.431, 0.3384, 0.4116, 0.5892, 0.6022, 0.6085, 0.6068, 0.6059, 0.6163, 0.5878, 0.612, 0.347, 0.5849, 0.347, 0.6079, 0.3384, 0.6071, 0.3384, 0.5849, 0.676, 0.7353, 0.6727, 0.7576, 0.6641, 0.7548, 0.6672, 0.7338, 0.3469, 0.6301, 0.3469, 0.6514, 0.3384, 0.6504, 0.3384, 0.6301, 0.6657, 0.7797, 0.6556, 0.7975, 0.6483, 0.7914, 0.6579, 0.7744, 0.3468, 0.6719, 0.3468, 0.6921, 0.3384, 0.6915, 0.3384, 0.6719, 0.641, 0.8134, 0.6246, 0.8244, 0.6201, 0.8157, 0.6355, 0.8053, 0.3468, 0.6921, 0.3467, 0.7121, 0.3384, 0.7117, 0.3384, 0.6922, 0.624, 0.8248, 0.6056, 0.832, 0.6028, 0.8225, 0.6201, 0.8157, 0.3469, 0.6514, 0.3468, 0.6719, 0.3384, 0.6711, 0.3384, 0.6514, 0.6551, 0.7984, 0.6416, 0.8128, 0.6355, 0.8053, 0.6483, 0.7914, 0.3471, 0.2206, 0.347, 0.244, 0.3384, 0.2435, 0.3384, 0.2208, 0.4776, 0.7255, 0.4776, 0.7024, 0.4864, 0.7034, 0.4865, 0.725, 0.347, 0.2669, 0.3469, 0.2891, 0.3384, 0.2882, 0.3384, 0.2669, 0.481, 0.6788, 0.4877, 0.6584, 0.4958, 0.6628, 0.4895, 0.6823, 0.3469, 0.2891, 0.3469, 0.3105, 0.3384, 0.3095, 0.3384, 0.2891, 0.488, 0.6574, 0.498, 0.6396, 0.5053, 0.6457, 0.4958, 0.6628, 0.3468, 0.3511, 0.3467, 0.3711, 0.3384, 0.3707, 0.3384, 0.3512, 0.5296, 0.6124, 0.548, 0.6052, 0.5508, 0.6146, 0.5335, 0.6215, 0.3469, 0.1522, 0.347, 0.1744, 0.3384, 0.1744, 0.3384, 0.1531, 0.4971, 0.7909, 0.4876, 0.7716, 0.4956, 0.7669, 0.5045, 0.7853, 0.3469, 0.1309, 0.3469, 0.1522, 0.3384, 0.1522, 0.3384, 0.1318, 0.51, 0.8079, 0.4975, 0.7917, 0.5045, 0.7853, 0.5164, 0.8009, 0.3468, 0.09017, 0.3468, 0.1103, 0.3384, 0.1103, 0.3384, 0.09079, 0.5445, 0.8301, 0.5267, 0.8216, 0.531, 0.8128, 0.5478, 0.8208, 0.3467, 0.07017, 0.3468, 0.09017, 0.3384, 0.09007, 0.3384, 0.07062, 0.5644, 0.8349, 0.5452, 0.8304, 0.5478, 0.8208, 0.5658, 0.8251, 0.5768, 0.7186, 0.6536, 0.6929, 0.6565, 0.7129, 0.6565, 0.7129, 0.6536, 0.6929, 0.6641, 0.6907, 0.6671, 0.7121, 0.6536, 0.6929, 0.6481, 0.6742, 0.6581, 0.6703, 0.6641, 0.6907, 0.6481, 0.6742, 0.64, 0.6575, 0.6491, 0.6518, 0.6581, 0.6703, 0.6565, 0.733, 0.6565, 0.7129, 0.6671, 0.7121, 0.6672, 0.7338, 0.5, 0.6847, 0.4971, 0.7041, 0.4864, 0.7034, 0.4895, 0.6823, 0.5385, 0.631, 0.5251, 0.64, 0.5181, 0.6319, 0.5335, 0.6215, 0.5251, 0.64, 0.514, 0.652, 0.5053, 0.6457, 0.5181, 0.6319, 0.5864, 0.6226, 0.5699, 0.6221, 0.5692, 0.6114, 0.5878, 0.612, 0.6295, 0.6438, 0.6168, 0.6335, 0.6226, 0.6244, 0.6372, 0.6363, 0.648, 0.7701, 0.6537, 0.7524, 0.6641, 0.7548, 0.6579, 0.7744, 0.5837, 0.815, 0.5999, 0.8122, 0.6028, 0.8225, 0.5845, 0.8257, 0.5699, 0.6221, 0.5537, 0.625, 0.5508, 0.6146, 0.5692, 0.6114, 0.4972, 0.7243, 0.5, 0.7442, 0.4895, 0.7465, 0.4865, 0.725, 0.5, 0.7442, 0.5055, 0.763, 0.4956, 0.7669, 0.4895, 0.7465, 0.5673, 0.8145, 0.5837, 0.815, 0.5845, 0.8257, 0.5658, 0.8251, 0.5241, 0.7934, 0.5368, 0.8037, 0.531, 0.8128, 0.5164, 0.8009, 0.64, 0.6575, 0.6295, 0.6438, 0.6372, 0.6363, 0.6491, 0.6518, 0.6168, 0.6335, 0.6023, 0.6264, 0.6059, 0.6163, 0.6226, 0.6244, 0.6023, 0.6264, 0.5864, 0.6226, 0.5878, 0.612, 0.6059, 0.6163, 0.6537, 0.7524, 0.6565, 0.733, 0.6672, 0.7338, 0.6641, 0.7548, 0.6396, 0.7851, 0.648, 0.7701, 0.6579, 0.7744, 0.6483, 0.7914, 0.6151, 0.8062, 0.6285, 0.7971, 0.6355, 0.8053, 0.6201, 0.8157, 0.5999, 0.8122, 0.6151, 0.8062, 0.6201, 0.8157, 0.6028, 0.8225, 0.6285, 0.7971, 0.6396, 0.7851, 0.6483, 0.7914, 0.6355, 0.8053, 0.4971, 0.7041, 0.4972, 0.7243, 0.4865, 0.725, 0.4864, 0.7034, 0.5056, 0.6671, 0.5, 0.6847, 0.4895, 0.6823, 0.4958, 0.6628, 0.514, 0.652, 0.5056, 0.6671, 0.4958, 0.6628, 0.5053, 0.6457, 0.5537, 0.625, 0.5385, 0.631, 0.5335, 0.6215, 0.5508, 0.6146, 0.5055, 0.763, 0.5136, 0.7797, 0.5045, 0.7853, 0.4956, 0.7669, 0.5136, 0.7797, 0.5241, 0.7934, 0.5164, 0.8009, 0.5045, 0.7853, 0.5368, 0.8037, 0.5514, 0.8107, 0.5478, 0.8208, 0.531, 0.8128, 0.5514, 0.8107, 0.5673, 0.8145, 0.5658, 0.8251, 0.5478, 0.8208, 0.1954, 0.6248, 0.1954, 0.654, 0.1954, 0.654, 0.1954, 0.6248, 0.1954, 0.3905, 0.1954, 0.4156, 0.1954, 0.4156, 0.1954, 0.3905, 0.1954, 0.4907, 0.1954, 0.5159, 0.1954, 0.5159, 0.1954, 0.4907, 0.1954, 0.3129, 0.1954, 0.3396, 0.1954, 0.3396, 0.1954, 0.3129, 0.1954, 0.4406, 0.1954, 0.4656, 0.1954, 0.4656, 0.1954, 0.4406, 0.1954, 0.5961, 0.1954, 0.6248, 0.1954, 0.6248, 0.1954, 0.5961, 0.1954, 0.4656, 0.1954, 0.4907, 0.1954, 0.4907, 0.1954, 0.4656, 0.1954, 0.8174, 0.1954, 0.8424, 0.1954, 0.8424, 0.1954, 0.8174, 0.1954, 0.654, 0.1954, 0.6832, 0.1954, 0.6832, 0.1954, 0.654, 0.1954, 0.3396, 0.1954, 0.3653, 0.1954, 0.3653, 0.1954, 0.3396, 0.1954, 0.7398, 0.1954, 0.7664, 0.1954, 0.7664, 0.1954, 0.7398, 0.1954, 0.7664, 0.1954, 0.7921, 0.1954, 0.7921, 0.1954, 0.7664, 0.1954, 0.08909, 0.1954, 0.1148, 0.1954, 0.1148, 0.1954, 0.08909, 0.1954, 0.2851, 0.1954, 0.3129, 0.1954, 0.3129, 0.1954, 0.2851, 0.1954, 0.6832, 0.1954, 0.7119, 0.1954, 0.7119, 0.1954, 0.6832, 0.1954, 0.1415, 0.1954, 0.1693, 0.1954, 0.1693, 0.1954, 0.1415, 0.1954, 0.5159, 0.1954, 0.5416, 0.1954, 0.5416, 0.1954, 0.5159, 0.1954, 0.7921, 0.1954, 0.8174, 0.1954, 0.8174, 0.1954, 0.7921, 0.1954, 0.1148, 0.1954, 0.1415, 0.1954, 0.1415, 0.1954, 0.1148, 0.1954, 0.2272, 0.1954, 0.2564, 0.1954, 0.2564, 0.1954, 0.2272, 0.1954, 0.8424, 0.1954, 0.8674, 0.1954, 0.8674, 0.1954, 0.8424, 0.1954, 0.06386, 0.1954, 0.08909, 0.1954, 0.08909, 0.1954, 0.06386, 0.1954, 0.198, 0.1954, 0.2272, 0.1954, 0.2272, 0.1954, 0.198, 0.1954, 0.5416, 0.1954, 0.5683, 0.1954, 0.5683, 0.1954, 0.5416, 0.1954, 0.0138, 0.1954, 0.03883, 0.1954, 0.03883, 0.1954, 0.0138, 0.1954, 0.1693, 0.1954, 0.198, 0.1954, 0.198, 0.1954, 0.1693, 0.1954, 0.7119, 0.1954, 0.7398, 0.1954, 0.7398, 0.1954, 0.7119, 0.1954, 0.4156, 0.1954, 0.4406, 0.1954, 0.4406, 0.1954, 0.4156, 0.1954, 0.5683, 0.1954, 0.5961, 0.1954, 0.5961, 0.1954, 0.5683, 0.1954, 0.2564, 0.1954, 0.2851, 0.1954, 0.2851, 0.1954, 0.2564, 0.1954, 0.03883, 0.1954, 0.06386, 0.1954, 0.06386, 0.1954, 0.03883, 0.1954, 0.3653, 0.1954, 0.3905, 0.1954, 0.3905, 0.1954, 0.3653, 0.1954, 0.716, 0.1954, 0.7375, 0.1954, 0.4516, 0.1954, 0.7375, 0.1954, 0.7574, 0.1954, 0.4516, 0.1954, 0.7574, 0.1954, 0.7786, 0.1954, 0.4516, 0.1954, 0.7786, 0.1954, 0.7988, 0.1954, 0.4516, 0.1954, 0.7988, 0.1954, 0.1066, 0.1954, 0.4516, 0.1954, 0.1066, 0.1954, 0.1267, 0.1954, 0.4516, 0.1954, 0.1267, 0.1954, 0.1474, 0.1954, 0.4516, 0.1954, 0.1474, 0.1954, 0.1711, 0.1954, 0.4516, 0.1954, 0.1711, 0.1954, 0.1925, 0.1954, 0.4516, 0.1954, 0.1925, 0.1954, 0.2179, 0.1954, 0.4516, 0.1954, 0.2179, 0.1954, 0.2442, 0.1954, 0.4516, 0.1954, 0.2442, 0.1954, 0.2706, 0.1954, 0.4516, 0.1954, 0.2706, 0.1954, 0.2958, 0.1954, 0.4516, 0.1954, 0.2958, 0.1954, 0.3207, 0.1954, 0.4516, 0.1954, 0.3207, 0.1954, 0.3422, 0.1954, 0.4516, 0.1954, 0.3422, 0.1954, 0.3627, 0.1954, 0.4516, 0.1954, 0.3627, 0.1954, 0.3828, 0.1954, 0.4516, 0.1954, 0.3828, 0.1954, 0.4021, 0.1954, 0.4516, 0.1954, 0.4021, 0.1954, 0.4222, 0.1954, 0.4516, 0.1954, 0.4222, 0.1954, 0.4424, 0.1954, 0.4516, 0.1954, 0.4424, 0.1954, 0.4626, 0.1954, 0.4516, 0.1954, 0.4626, 0.1954, 0.4827, 0.1954, 0.4516, 0.1954, 0.4827, 0.1954, 0.5025, 0.1954, 0.4516, 0.1954, 0.5025, 0.1954, 0.5215, 0.1954, 0.4516, 0.1954, 0.5215, 0.1954, 0.543, 0.1954, 0.4516, 0.1954, 0.543, 0.1954, 0.5655, 0.1954, 0.4516, 0.1954, 0.5655, 0.1954, 0.5892, 0.1954, 0.4516, 0.1954, 0.5892, 0.1954, 0.6149, 0.1954, 0.4516, 0.1954, 0.6149, 0.1954, 0.6412, 0.1954, 0.4516, 0.1954, 0.6412, 0.1954, 0.6661, 0.1954, 0.4516, 0.1954, 0.6661, 0.1954, 0.6908, 0.1954, 0.4516, 0.1954, 0.6908, 0.1954, 0.716, 0.1954, 0.4516, 0.1954, 0.716, 0.1954, 0.6908, 0.1954, 0.7398, 0.1954, 0.7664, 0.1954, 0.3422, 0.1954, 0.3207, 0.1954, 0.2851, 0.1954, 0.3129, 0.1954, 0.5215, 0.1954, 0.5025, 0.1954, 0.5159, 0.1954, 0.5416, 0.1954, 0.2958, 0.1954, 0.2706, 0.1954, 0.2272, 0.1954, 0.2564, 0.1954, 0.2706, 0.1954, 0.2442, 0.1954, 0.198, 0.1954, 0.2272, 0.1954, 0.2442, 0.1954, 0.2179, 0.1954, 0.1693, 0.1954, 0.198, 0.1954, 0.4424, 0.1954, 0.4222, 0.1954, 0.4156, 0.1954, 0.4406, 0.1954, 0.3207, 0.1954, 0.2958, 0.1954, 0.2564, 0.1954, 0.2851, 0.1954, 0.4021, 0.1954, 0.3828, 0.1954, 0.3653, 0.1954, 0.3905, 0.1954, 0.4222, 0.1954, 0.4021, 0.1954, 0.3905, 0.1954, 0.4156, 0.1954, 0.3627, 0.1954, 0.3422, 0.1954, 0.3129, 0.1954, 0.3396, 0.1954, 0.5892, 0.1954, 0.5655, 0.1954, 0.5961, 0.1954, 0.6248, 0.1954, 0.7786, 0.1954, 0.7574, 0.1954, 0.8174, 0.1954, 0.8424, 0.1954, 0.3828, 0.1954, 0.3627, 0.1954, 0.3396, 0.1954, 0.3653, 0.1954, 0.1711, 0.1954, 0.1474, 0.1954, 0.08909, 0.1954, 0.1148, 0.1954, 0.2179, 0.1954, 0.1925, 0.1954, 0.1415, 0.1954, 0.1693, 0.1954, 0.1925, 0.1954, 0.1711, 0.1954, 0.1148, 0.1954, 0.1415, 0.1954, 0.1474, 0.1954, 0.1267, 0.1954, 0.06386, 0.1954, 0.08909, 0.1954, 0.1066, 0.1954, 0.7988, 0.1954, 0.8674, 0.1954, 0.03883, 0.1954, 0.6908, 0.1954, 0.6661, 0.1954, 0.7119, 0.1954, 0.7398, 0.1954, 0.5655, 0.1954, 0.543, 0.1954, 0.5683, 0.1954, 0.5961, 0.1954, 0.1267, 0.1954, 0.1066, 0.1954, 0.03883, 0.1954, 0.06386, 0.1954, 0.6149, 0.1954, 0.5892, 0.1954, 0.6248, 0.1954, 0.654, 0.1954, 0.5025, 0.1954, 0.4827, 0.1954, 0.4907, 0.1954, 0.5159, 0.1954, 0.4626, 0.1954, 0.4424, 0.1954, 0.4406, 0.1954, 0.4656, 0.1954, 0.4827, 0.1954, 0.4626, 0.1954, 0.4656, 0.1954, 0.4907, 0.1954, 0.6412, 0.1954, 0.6149, 0.1954, 0.654, 0.1954, 0.6832, 0.1954, 0.7375, 0.1954, 0.716, 0.1954, 0.7664, 0.1954, 0.7921, 0.1954, 0.6661, 0.1954, 0.6412, 0.1954, 0.6832, 0.1954, 0.7119, 0.1954, 0.7574, 0.1954, 0.7375, 0.1954, 0.7921, 0.1954, 0.8174, 0.1954, 0.7988, 0.1954, 0.7786, 0.1954, 0.8424, 0.1954, 0.8674, 0.1954, 0.543, 0.1954, 0.5215, 0.1954, 0.5416, 0.1954, 0.5683])
me_attire_hat_hattoptall_highpoly.materials.append(None)
me_attire_hat_hattoptall_highpoly.update()

# ---- objects
ob_attire_hat_hattoptall_highpoly = bpy.data.objects.new('Attire_Hat_HatTopTall_HIGHPOLY', me_attire_hat_hattoptall_highpoly)

# ---- transforms, parenting, visibility, modifiers, constraints
ob_attire_hat_hattoptall_highpoly.location = (0.0, 0.0, 0.0)
_m = ob_attire_hat_hattoptall_highpoly.modifiers.new('Bevel', 'BEVEL')
_m.width = 0.001
_m.width_pct = 0.001
_m.limit_method = 'WEIGHT'
_m.offset_type = 'WIDTH'
_m = ob_attire_hat_hattoptall_highpoly.modifiers.new('Subdivision', 'SUBSURF')
_m.levels = 3
_m.render_levels = 3

# ---- collection membership
scene.collection.objects.link(ob_attire_hat_hattoptall_highpoly)

# ---- scene / render settings (as saved in the file)
scene.frame_start = 1; scene.frame_end = 250; scene.frame_set(1)
scene.render.engine = 'BLENDER_EEVEE_NEXT'
scene.eevee.ray_tracing_options.trace_max_roughness = 0.0
bpy.context.view_layer.update()

# ---- added for rendering (the .blend has no active camera and no usable light): camera, sun
cam_auto = bpy.data.cameras.new('AutoCamera')
cam_auto.lens = 50.0
cam_auto.sensor_width = 36.0
cam_auto.clip_end = 1000.0
ob_auto_camera = bpy.data.objects.new('AutoCamera', cam_auto)
scene.collection.objects.link(ob_auto_camera)
ob_auto_camera.location = (0.395421, -0.474504, 0.424488)
ob_auto_camera.rotation_euler = (1.09748, -7.21219e-08, 0.694738)
scene.camera = ob_auto_camera
light_auto_sun = bpy.data.lights.new('AutoSun', 'SUN')
light_auto_sun.energy = 3.0
light_auto_sun.angle = 0.0523599
ob_auto_sun = bpy.data.objects.new('AutoSun', light_auto_sun)
scene.collection.objects.link(ob_auto_sun)
ob_auto_sun.rotation_euler = (0.872665, 0.174533, 0.523599)
bpy.context.view_layer.update()
